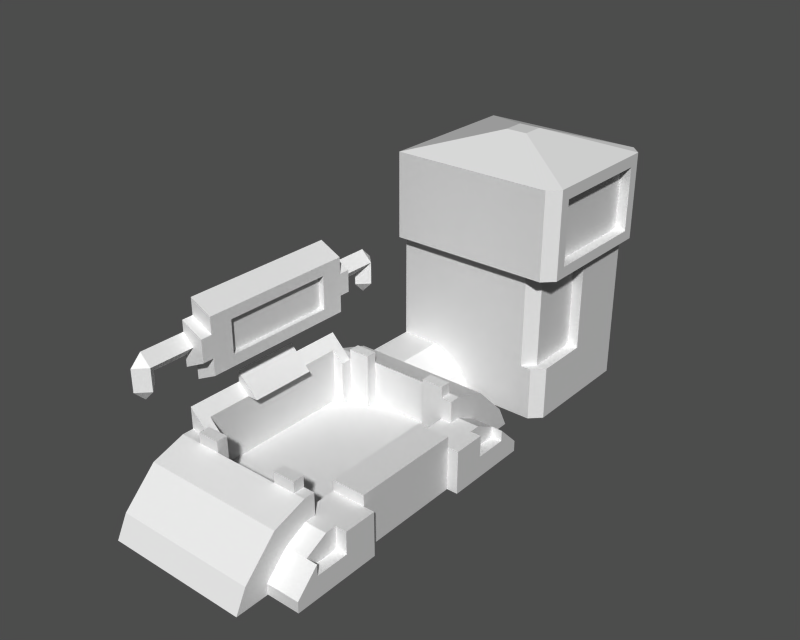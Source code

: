 # Source: untitled.blend  (saved by Blender 2.49.2; exported with 4.5.12 LTS)
import bpy
from mathutils import Matrix  # noqa: F401  (used for matrix-valued properties, if any)

bpy.ops.wm.read_factory_settings(use_empty=True)
scene = bpy.context.scene
scene.name = ''

# ---- collections
col_collection_1 = bpy.data.collections.new('Collection 1'); scene.collection.children.link(col_collection_1)

# ---- materials (node trees are filled in below, after node groups)
mat_id50 = bpy.data.materials.new('ID50')
mat_id50.alpha_threshold = 0.0
mat_id50.roughness = 0.5
mat_id50.specular_intensity = 0.0
mat_id50.line_color = (0.0, 0.0, 0.0, 1.0)
mat_id810 = bpy.data.materials.new('ID810')
mat_id810.alpha_threshold = 0.0
mat_id810.diffuse_color = (0.0, 0.0, 0.0, 1.0)
mat_id810.roughness = 0.5
mat_id810.specular_intensity = 0.0
mat_id810.line_color = (0.0, 0.0, 0.0, 1.0)
mat_id694 = bpy.data.materials.new('ID694')
mat_id694.alpha_threshold = 0.0
mat_id694.roughness = 0.5
mat_id694.specular_intensity = 0.0
mat_id694.line_color = (0.0, 0.0, 0.0, 1.0)
mat_id781 = bpy.data.materials.new('ID781')
mat_id781.alpha_threshold = 0.0
mat_id781.roughness = 0.5
mat_id781.specular_intensity = 0.0
mat_id781.line_color = (0.0, 0.0, 0.0, 1.0)
mat_id37 = bpy.data.materials.new('ID37')
mat_id37.alpha_threshold = 0.0
mat_id37.roughness = 0.5
mat_id37.specular_intensity = 0.0
mat_id37.line_color = (0.0, 0.0, 0.0, 1.0)
mat_id63 = bpy.data.materials.new('ID63')
mat_id63.alpha_threshold = 0.0
mat_id63.roughness = 0.5
mat_id63.specular_intensity = 0.0
mat_id63.line_color = (0.0, 0.0, 0.0, 1.0)
mat_id16 = bpy.data.materials.new('ID16')
mat_id16.alpha_threshold = 0.0
mat_id16.roughness = 0.5
mat_id16.specular_intensity = 0.0
mat_id16.line_color = (0.0, 0.0, 0.0, 1.0)
mat_id715 = bpy.data.materials.new('ID715')
mat_id715.alpha_threshold = 0.0
mat_id715.roughness = 0.5
mat_id715.specular_intensity = 0.0
mat_id715.line_color = (0.0, 0.0, 0.0, 1.0)
mat_id724 = bpy.data.materials.new('ID724')
mat_id724.alpha_threshold = 0.0
mat_id724.roughness = 0.5
mat_id724.specular_intensity = 0.0
mat_id724.line_color = (0.0, 0.0, 0.0, 1.0)
mat_id609 = bpy.data.materials.new('ID609')
mat_id609.alpha_threshold = 0.0
mat_id609.roughness = 0.5
mat_id609.specular_intensity = 0.0
mat_id609.line_color = (0.0, 0.0, 0.0, 1.0)
mat_id583 = bpy.data.materials.new('ID583')
mat_id583.alpha_threshold = 0.0
mat_id583.roughness = 0.5
mat_id583.specular_intensity = 0.0
mat_id583.line_color = (0.0, 0.0, 0.0, 1.0)
mat_id596 = bpy.data.materials.new('ID596')
mat_id596.alpha_threshold = 0.0
mat_id596.roughness = 0.5
mat_id596.specular_intensity = 0.0
mat_id596.line_color = (0.0, 0.0, 0.0, 1.0)
mat_id570 = bpy.data.materials.new('ID570')
mat_id570.alpha_threshold = 0.0
mat_id570.roughness = 0.5
mat_id570.specular_intensity = 0.0
mat_id570.line_color = (0.0, 0.0, 0.0, 1.0)
mat_id488 = bpy.data.materials.new('ID488')
mat_id488.alpha_threshold = 0.0
mat_id488.roughness = 0.5
mat_id488.specular_intensity = 0.0
mat_id488.line_color = (0.0, 0.0, 0.0, 1.0)
mat_id497 = bpy.data.materials.new('ID497')
mat_id497.alpha_threshold = 0.0
mat_id497.roughness = 0.5
mat_id497.specular_intensity = 0.0
mat_id497.line_color = (0.0, 0.0, 0.0, 1.0)

# ---- material node trees

# ---- meshes
me_id328_038 = bpy.data.meshes.new('ID328.038')
me_id328_038.from_pydata([(1.5, 11.0, 12.0), (2.0, 11.0, 12.0)], [(0, 1)], [])
me_id328_038.materials.append(mat_id50)
me_id328_038.materials.append(mat_id810)
me_id328_038.materials.append(mat_id694)
me_id328_038.materials.append(mat_id781)
me_id328_038.materials.append(mat_id37)
me_id328_038.materials.append(mat_id63)
me_id328_038.materials.append(mat_id16)
me_id328_038.materials.append(mat_id715)
me_id328_038.materials.append(mat_id724)
me_id328_038.materials.append(mat_id609)
me_id328_038.materials.append(mat_id583)
me_id328_038.materials.append(mat_id596)
me_id328_038.materials.append(mat_id570)
me_id328_038.materials.append(mat_id488)
me_id328_038.materials.append(mat_id497)
me_id328_038.use_remesh_preserve_volume = False
me_id328_038.use_remesh_preserve_attributes = False
me_id328_038.use_mirror_vertex_groups = False
me_id328_038.update()
me_id328_037 = bpy.data.meshes.new('ID328.037')
me_id328_037.from_pydata([(2.0, 21.0, 12.0), (1.5, 21.0, 12.0)], [(0, 1)], [])
me_id328_037.materials.append(mat_id50)
me_id328_037.materials.append(mat_id810)
me_id328_037.materials.append(mat_id694)
me_id328_037.materials.append(mat_id781)
me_id328_037.materials.append(mat_id37)
me_id328_037.materials.append(mat_id63)
me_id328_037.materials.append(mat_id16)
me_id328_037.materials.append(mat_id715)
me_id328_037.materials.append(mat_id724)
me_id328_037.materials.append(mat_id609)
me_id328_037.materials.append(mat_id583)
me_id328_037.materials.append(mat_id596)
me_id328_037.materials.append(mat_id570)
me_id328_037.materials.append(mat_id488)
me_id328_037.materials.append(mat_id497)
me_id328_037.use_remesh_preserve_volume = False
me_id328_037.use_remesh_preserve_attributes = False
me_id328_037.use_mirror_vertex_groups = False
me_id328_037.update()
me_id328_034 = bpy.data.meshes.new('ID328.034')
me_id328_034.from_pydata([(2.0, 23.0, 14.5), (2.0, 23.0, 16.0), (2.0, 21.0, 12.0), (2.0, 21.0, 15.0), (2.0, 11.0, 15.0), (2.0, 11.0, 12.0), (2.0, 23.0, 12.5), (2.0, 23.0, 11.0), (2.0, 9.0, 11.0), (2.0, 23.0, 11.0), (2.0, 9.0, 12.5), (2.0, 9.0, 11.0)], [(0, 1), (2, 3), (4, 5), (6, 7), (8, 9), (10, 11)], [])
me_id328_034.materials.append(mat_id50)
me_id328_034.materials.append(mat_id810)
me_id328_034.materials.append(mat_id694)
me_id328_034.materials.append(mat_id781)
me_id328_034.materials.append(mat_id37)
me_id328_034.materials.append(mat_id63)
me_id328_034.materials.append(mat_id16)
me_id328_034.materials.append(mat_id715)
me_id328_034.materials.append(mat_id724)
me_id328_034.materials.append(mat_id609)
me_id328_034.materials.append(mat_id583)
me_id328_034.materials.append(mat_id596)
me_id328_034.materials.append(mat_id570)
me_id328_034.materials.append(mat_id488)
me_id328_034.materials.append(mat_id497)
me_id328_034.use_remesh_preserve_volume = False
me_id328_034.use_remesh_preserve_attributes = False
me_id328_034.use_mirror_vertex_groups = False
me_id328_034.update()
me_id328_033 = bpy.data.meshes.new('ID328.033')
me_id328_033.from_pydata([(2.0, 21.0, 12.0), (1.5, 11.0, 12.0), (1.5, 21.0, 12.0), (2.0, 11.0, 12.0), (2.0, 23.0, 16.0), (0.0, 9.0, 17.0), (0.0, 23.0, 17.0), (2.0, 9.0, 16.0)], [], [(3, 0, 2), (1, 3, 2), (7, 4, 6), (5, 7, 6)])
_uv = me_id328_033.uv_layers.new(name='UVTex')
_uv.uv.foreach_set('vector', [0.1667, 0.9167, 0.1667, 1.75, 0.125, 1.75, 0.125, 0.9167, 0.1667, 0.9167, 0.125, 1.75, 0.75, 0.4472, 1.917, 0.4472, 1.917, 0.6336, 0.75, 0.6336, 0.75, 0.4472, 1.917, 0.6336])
me_id328_033.materials.append(mat_id50)
me_id328_033.materials.append(mat_id810)
me_id328_033.materials.append(mat_id694)
me_id328_033.materials.append(mat_id781)
me_id328_033.materials.append(mat_id37)
me_id328_033.materials.append(mat_id63)
me_id328_033.materials.append(mat_id16)
me_id328_033.materials.append(mat_id715)
me_id328_033.materials.append(mat_id724)
me_id328_033.materials.append(mat_id609)
me_id328_033.materials.append(mat_id583)
me_id328_033.materials.append(mat_id596)
me_id328_033.materials.append(mat_id570)
me_id328_033.materials.append(mat_id488)
me_id328_033.materials.append(mat_id497)
me_id328_033.use_remesh_preserve_volume = False
me_id328_033.use_remesh_preserve_attributes = False
me_id328_033.use_mirror_vertex_groups = False
me_id328_033.update()
me_id328_032 = bpy.data.meshes.new('ID328.032')
me_id328_032.from_pydata([(1.5, 21.0, 14.5), (1.5, 11.0, 12.0), (1.5, 11.0, 14.5), (1.5, 21.0, 12.0)], [], [(3, 0, 2), (1, 3, 2)])
_uv = me_id328_032.uv_layers.new(name='UVTex')
_uv.uv.foreach_set('vector', [1.0, 4.0, 1.0, 5.0, 2.608e-08, 5.0, 0.0, 4.0, 1.0, 4.0, 2.608e-08, 5.0])
me_id328_032.materials.append(mat_id50)
me_id328_032.materials.append(mat_id810)
me_id328_032.materials.append(mat_id694)
me_id328_032.materials.append(mat_id781)
me_id328_032.materials.append(mat_id37)
me_id328_032.materials.append(mat_id63)
me_id328_032.materials.append(mat_id16)
me_id328_032.materials.append(mat_id715)
me_id328_032.materials.append(mat_id724)
me_id328_032.materials.append(mat_id609)
me_id328_032.materials.append(mat_id583)
me_id328_032.materials.append(mat_id596)
me_id328_032.materials.append(mat_id570)
me_id328_032.materials.append(mat_id488)
me_id328_032.materials.append(mat_id497)
me_id328_032.use_remesh_preserve_volume = False
me_id328_032.use_remesh_preserve_attributes = False
me_id328_032.use_mirror_vertex_groups = False
me_id328_032.update()
me_id328_031 = bpy.data.meshes.new('ID328.031')
me_id328_031.from_pydata([(3.586, 34.0, 5.0), (13.0, 34.0, 5.0), (0.0, 34.0, 5.0), (0.0, 34.0, 4.0), (3.5, 34.0, 4.0), (5.5, 34.0, 3.0), (6.5, 34.0, 2.0), (14.0, 34.0, 0.0), (7.5, 34.0, 0.0), (14.0, 34.0, 5.0), (10.41, 47.0, 5.0), (14.0, 47.0, 5.0), (0.0, 47.0, 0.0), (14.0, 47.0, 0.0), (0.0, 47.0, 5.0), (15.0, 35.0, 5.0), (14.0, 34.0, 0.0), (14.0, 34.0, 5.0), (15.0, 35.0, 0.0), (14.0, 47.0, 5.0), (15.0, 46.0, 0.0), (15.0, 46.0, 5.0), (14.0, 47.0, 0.0), (15.0, 46.0, 5.0), (15.0, 45.0, 5.0), (15.0, 41.0, 5.0), (15.0, 40.0, 5.0), (15.0, 35.0, 0.0), (15.0, 35.0, 5.0), (15.0, 46.0, 0.0)], [], [(0, 2, 1), (1, 2, 9), (2, 3, 9), (3, 4, 9), (4, 5, 9), (5, 6, 9), (6, 8, 9), (7, 9, 8), (10, 11, 14), (11, 13, 14), (12, 14, 13), (15, 17, 18), (16, 18, 17), (19, 21, 22), (20, 22, 21), (24, 29, 23), (25, 29, 24), (26, 29, 25), (28, 29, 26), (27, 29, 28)])
_uv = me_id328_031.uv_layers.new(name='UVTex')
_uv.uv.foreach_set('vector', [4.0, 0.9998, 3.283, 0.9998, 5.882, 0.9998, 5.882, 0.9998, 3.283, 0.9998, 6.082, 0.9998, 3.283, 0.9998, 3.283, 0.7998, 6.082, 0.9998, 3.283, 0.7998, 3.983, 0.7998, 6.082, 0.9998, 3.983, 0.7998, 4.383, 0.5999, 6.082, 0.9998, 4.383, 0.5999, 4.582, 0.3999, 6.082, 0.9998, 4.582, 0.3999, 4.782, 4.422e-16, 6.082, 0.9998, 6.082, 4.422e-16, 6.082, 0.9998, 4.782, 4.422e-16, 4.0, 0.9998, 3.283, 0.9998, 6.082, 0.9998, 3.283, 0.9998, 3.283, 2.746e-15, 6.082, 0.9998, 6.082, 2.746e-15, 6.082, 0.9998, 3.283, 2.746e-15, 3.283, 0.9998, 3.0, 0.9998, 3.283, -1.11e-17, 3.0, -1.11e-17, 3.283, -1.11e-17, 3.0, 0.9998, 3.283, 0.9998, 3.0, 0.9998, 3.283, -1.11e-17, 3.0, -1.11e-17, 3.283, -1.11e-17, 3.0, 0.9998, 5.0, 0.9998, 5.2, 0.0, 5.2, 0.9998, 4.2, 0.9998, 5.2, 0.0, 5.0, 0.9998, 4.0, 0.9998, 5.2, 0.0, 4.2, 0.9998, 3.0, 0.9998, 5.2, 0.0, 4.0, 0.9998, 3.0, 0.0, 5.2, 0.0, 3.0, 0.9998])
me_id328_031.materials.append(mat_id50)
me_id328_031.materials.append(mat_id810)
me_id328_031.materials.append(mat_id694)
me_id328_031.materials.append(mat_id781)
me_id328_031.materials.append(mat_id37)
me_id328_031.materials.append(mat_id63)
me_id328_031.materials.append(mat_id16)
me_id328_031.materials.append(mat_id715)
me_id328_031.materials.append(mat_id724)
me_id328_031.materials.append(mat_id609)
me_id328_031.materials.append(mat_id583)
me_id328_031.materials.append(mat_id596)
me_id328_031.materials.append(mat_id570)
me_id328_031.materials.append(mat_id488)
me_id328_031.materials.append(mat_id497)
me_id328_031.use_remesh_preserve_volume = False
me_id328_031.use_remesh_preserve_attributes = False
me_id328_031.use_mirror_vertex_groups = False
me_id328_031.update()
me_id328_030 = bpy.data.meshes.new('ID328.030')
me_id328_030.from_pydata([(15.0, 21.0, 4.0), (15.0, 21.0, 5.0), (15.0, 17.0, 5.0), (15.0, 16.0, 5.0), (15.0, 15.0, 5.0), (15.0, 11.0, 5.0), (15.0, 11.0, 0.0), (15.0, 11.0, 4.0), (15.0, 21.0, 0.0)], [], [(8, 0, 1), (2, 8, 1), (3, 8, 2), (4, 8, 3), (5, 8, 4), (7, 8, 5), (6, 8, 7)])
_uv = me_id328_030.uv_layers.new(name='UVTex')
_uv.uv.foreach_set('vector', [2.0, -1.0, 2.0, -0.2, 2.0, 0.0, 1.6, 0.0, 2.0, -1.0, 2.0, 0.0, 1.5, 0.0, 2.0, -1.0, 1.6, 0.0, 1.4, 0.0, 2.0, -1.0, 1.5, 0.0, 1.0, 0.0, 2.0, -1.0, 1.4, 0.0, 1.0, -0.2, 2.0, -1.0, 1.0, 0.0, 1.0, -1.0, 2.0, -1.0, 1.0, -0.2])
me_id328_030.materials.append(mat_id50)
me_id328_030.materials.append(mat_id810)
me_id328_030.materials.append(mat_id694)
me_id328_030.materials.append(mat_id781)
me_id328_030.materials.append(mat_id37)
me_id328_030.materials.append(mat_id63)
me_id328_030.materials.append(mat_id16)
me_id328_030.materials.append(mat_id715)
me_id328_030.materials.append(mat_id724)
me_id328_030.materials.append(mat_id609)
me_id328_030.materials.append(mat_id583)
me_id328_030.materials.append(mat_id596)
me_id328_030.materials.append(mat_id570)
me_id328_030.materials.append(mat_id488)
me_id328_030.materials.append(mat_id497)
me_id328_030.use_remesh_preserve_volume = False
me_id328_030.use_remesh_preserve_attributes = False
me_id328_030.use_mirror_vertex_groups = False
me_id328_030.update()
me_id328_029 = bpy.data.meshes.new('ID328.029')
me_id328_029.from_pydata([(16.0, 9.0, 4.0), (16.0, 11.0, 4.0), (16.0, 8.0, 4.0), (15.0, 8.0, 4.0), (15.0, 11.0, 4.0), (12.0, 8.0, 4.0), (12.0, 11.0, 4.0), (13.0, 7.0, 4.0), (13.0, 8.0, 4.0), (15.0, 7.0, 4.0), (15.0, 7.0, 4.0), (13.0, 5.0, 3.0), (13.0, 7.0, 4.0), (15.0, 5.0, 3.0), (15.0, 5.0, 3.0), (13.0, 5.0, 3.0), (16.0, 3.0, 1.0), (13.0, 3.0, 1.0), (16.0, 5.0, 3.0), (16.0, 5.0, 2.0), (16.0, 5.0, 1.0), (16.0, 5.0, 3.0), (16.0, 4.0, 1.0), (16.0, 3.0, 0.0), (16.0, 3.0, 1.0), (16.0, 4.0, 0.0), (13.0, 3.0, 1.0), (16.0, 3.0, 0.0), (13.0, 3.0, 0.0), (16.0, 3.0, 1.0), (14.0, 40.0, 14.0), (14.0, 35.0, 5.0), (14.0, 35.0, 14.0), (14.0, 40.0, 5.0), (13.0, 7.0, 6.0), (12.0, 7.0, 6.0), (10.0, 7.0, 6.0), (4.0, 7.0, 6.0), (2.0, 7.0, 6.0), (0.0, 4.0, 5.0), (0.0, 7.0, 6.0), (13.0, 4.0, 5.0), (4.0, 8.0, 7.0), (2.0, 7.0, 7.0), (2.0, 8.0, 7.0), (4.0, 7.0, 7.0), (12.0, 8.0, 7.0), (10.0, 7.0, 7.0), (10.0, 8.0, 7.0), (12.0, 7.0, 7.0), (15.0, 25.0, 4.0), (13.0, 25.0, 4.0), (13.0, 24.0, 4.0), (12.0, 21.0, 4.0), (12.0, 24.0, 4.0), (16.0, 23.0, 4.0), (16.0, 24.0, 4.0), (15.0, 21.0, 4.0), (15.0, 24.0, 4.0), (16.0, 21.0, 4.0), (15.0, 27.0, 3.0), (13.0, 25.0, 4.0), (13.0, 27.0, 3.0), (15.0, 25.0, 4.0), (16.0, 27.0, 3.0), (16.0, 29.0, 1.0), (16.0, 28.0, 0.0), (16.0, 29.0, 0.0), (16.0, 27.0, 1.0), (16.0, 27.0, 2.0), (16.0, 28.0, 1.0), (15.0, 27.0, 3.0), (16.0, 27.0, 3.0), (13.0, 29.0, 1.0), (16.0, 29.0, 1.0), (13.0, 27.0, 3.0), (16.0, 29.0, 1.0), (13.0, 29.0, 0.0), (16.0, 29.0, 0.0), (13.0, 29.0, 1.0), (12.0, 25.0, 7.0), (10.0, 24.0, 7.0), (10.0, 25.0, 7.0), (12.0, 24.0, 7.0), (4.0, 25.0, 7.0), (2.0, 24.0, 7.0), (2.0, 25.0, 7.0), (4.0, 24.0, 7.0), (13.0, 25.0, 6.0), (12.0, 25.0, 6.0), (10.0, 25.0, 6.0), (4.0, 25.0, 6.0), (13.0, 28.0, 5.0), (1.421e-14, 25.0, 6.0), (1.421e-14, 28.0, 5.0), (2.0, 25.0, 6.0), (15.0, 21.0, 4.0), (15.0, 21.0, 5.0), (15.0, 17.0, 5.0), (15.0, 15.0, 5.0), (15.0, 11.0, 5.0), (15.0, 11.0, 4.0), (15.0, 15.0, 5.0), (12.0, 11.0, 5.0), (12.0, 15.0, 5.0), (15.0, 11.0, 5.0), (2.0, 23.0, 14.5), (2.0, 9.0, 13.5), (2.0, 9.0, 14.5), (2.0, 8.0, 12.5), (2.0, 8.0, 14.5), (2.0, 9.0, 12.5), (2.0, 9.0, 14.5), (2.0, 23.0, 12.5), (2.0, 9.0, 12.5), (0.0, 4.0, 10.5), (1.0, 4.0, 11.5), (0.0, 5.0, 11.5), (0.0, 4.0, 10.5), (0.0, 3.0, 11.5), (1.0, 4.0, 11.5), (2.0, 24.0, 14.5), (2.0, 23.0, 14.5), (2.0, 23.0, 12.5), (2.0, 23.0, 13.5), (2.0, 24.0, 12.5), (0.0, 29.0, 11.5), (0.0, 28.0, 10.5), (1.0, 28.0, 11.5), (0.0, 28.0, 10.5), (0.0, 27.0, 11.5), (1.0, 28.0, 11.5), (15.0, 21.0, 5.0), (12.0, 17.0, 5.0), (12.0, 21.0, 5.0), (15.0, 17.0, 5.0)], [(96, 97), (97, 98), (99, 100), (100, 101)], [(0, 1, 2), (1, 4, 2), (2, 4, 3), (9, 3, 8), (3, 4, 8), (4, 6, 8), (5, 8, 6), (7, 9, 8), (10, 12, 13), (11, 13, 12), (14, 15, 18), (15, 17, 18), (16, 18, 17), (19, 21, 20), (20, 21, 22), (21, 24, 22), (22, 24, 25), (23, 25, 24), (28, 29, 26), (27, 29, 28), (32, 33, 30), (31, 33, 32), (35, 41, 34), (36, 41, 35), (37, 41, 36), (38, 41, 37), (40, 41, 38), (39, 41, 40), (44, 45, 42), (43, 45, 44), (48, 49, 46), (47, 49, 48), (58, 50, 57), (50, 51, 57), (51, 52, 57), (52, 54, 57), (53, 57, 54), (55, 56, 59), (56, 58, 59), (57, 59, 58), (60, 62, 63), (61, 63, 62), (67, 65, 70), (70, 65, 69), (64, 69, 65), (66, 67, 70), (68, 70, 69), (71, 72, 75), (72, 74, 75), (73, 75, 74), (78, 79, 76), (77, 79, 78), (82, 83, 80), (81, 83, 82), (86, 87, 84), (85, 87, 86), (88, 92, 89), (89, 92, 90), (90, 92, 91), (92, 95, 91), (94, 95, 92), (93, 95, 94), (104, 105, 102), (103, 105, 104), (108, 111, 107), (110, 111, 108), (109, 111, 110), (115, 117, 116), (118, 120, 119), (122, 125, 121), (124, 125, 122), (123, 125, 124), (126, 128, 127), (129, 131, 130), (134, 135, 132), (133, 135, 134)])
_uv = me_id328_029.uv_layers.new(name='UVTex')
_uv.uv.foreach_set('vector', [1.333, 0.75, 1.333, 0.9167, 1.333, 0.6667, 1.333, 0.9167, 1.25, 0.9167, 1.333, 0.6667, 1.333, 0.6667, 1.25, 0.9167, 1.25, 0.6667, 1.25, 0.5833, 1.25, 0.6667, 1.083, 0.6667, 1.25, 0.6667, 1.25, 0.9167, 1.083, 0.6667, 1.25, 0.9167, 1.0, 0.9167, 1.083, 0.6667, 1.0, 0.6667, 1.083, 0.6667, 1.0, 0.9167, 1.083, 0.5833, 1.25, 0.5833, 1.083, 0.6667, 1.25, 0.6708, 1.083, 0.6708, 1.25, 0.4845, 1.083, 0.4845, 1.25, 0.4845, 1.083, 0.6708, 1.25, 0.4714, 1.083, 0.4714, 1.333, 0.4714, 1.083, 0.4714, 1.083, 0.2357, 1.333, 0.4714, 1.333, 0.2357, 1.333, 0.4714, 1.083, 0.2357, 0.4167, 0.1667, 0.4167, 0.25, 0.4167, 0.08333, 0.4167, 0.08333, 0.4167, 0.25, 0.3333, 0.08333, 0.4167, 0.25, 0.25, 0.08333, 0.3333, 0.08333, 0.3333, 0.08333, 0.25, 0.08333, 0.3333, 0.0, 0.25, 0.0, 0.3333, 0.0, 0.25, 0.08333, 1.083, 0.0, 1.333, 0.08333, 1.083, 0.08333, 1.333, 0.0, 1.333, 0.08333, 1.083, 0.0, 2.917, 1.167, 3.333, 0.4167, 3.333, 1.167, 2.917, 0.4167, 3.333, 0.4167, 2.917, 1.167, 1.0, 0.7115, 1.083, 0.448, 1.083, 0.7115, 0.8333, 0.7115, 1.083, 0.448, 1.0, 0.7115, 0.3333, 0.7115, 1.083, 0.448, 0.8333, 0.7115, 0.1667, 0.7115, 1.083, 0.448, 0.3333, 0.7115, 5.336e-18, 0.7115, 1.083, 0.448, 0.1667, 0.7115, 3.049e-18, 0.448, 1.083, 0.448, 5.336e-18, 0.7115, 0.1667, 0.6667, 0.3333, 0.5833, 0.3333, 0.6667, 0.1667, 0.5833, 0.3333, 0.5833, 0.1667, 0.6667, 0.8333, 0.6667, 1.0, 0.5833, 1.0, 0.6667, 0.8333, 0.5833, 1.0, 0.5833, 0.8333, 0.6667, 1.25, 2.0, 1.25, 2.083, 1.25, 1.75, 1.25, 2.083, 1.083, 2.083, 1.25, 1.75, 1.083, 2.083, 1.083, 2.0, 1.25, 1.75, 1.083, 2.0, 1.0, 2.0, 1.25, 1.75, 1.0, 1.75, 1.25, 1.75, 1.0, 2.0, 1.333, 1.917, 1.333, 2.0, 1.333, 1.75, 1.333, 2.0, 1.25, 2.0, 1.333, 1.75, 1.25, 1.75, 1.333, 1.75, 1.25, 2.0, -1.25, -1.901, -1.083, -1.901, -1.25, -1.714, -1.083, -1.714, -1.25, -1.714, -1.083, -1.901, 0.25, 0.0, 0.25, 0.08333, 0.3333, 0.08333, 0.3333, 0.08333, 0.25, 0.08333, 0.4167, 0.1667, 0.4167, 0.25, 0.4167, 0.1667, 0.25, 0.08333, 0.3333, 0.0, 0.25, 0.0, 0.3333, 0.08333, 0.4167, 0.08333, 0.3333, 0.08333, 0.4167, 0.1667, -1.25, -1.414, -1.333, -1.414, -1.083, -1.414, -1.333, -1.414, -1.333, -1.65, -1.083, -1.414, -1.083, -1.65, -1.083, -1.414, -1.333, -1.65, -1.333, 0.0, -1.083, 0.08333, -1.333, 0.08333, -1.083, 0.0, -1.083, 0.08333, -1.333, 0.0, 0.8333, 2.083, 1.0, 2.0, 1.0, 2.083, 0.8333, 2.0, 1.0, 2.0, 0.8333, 2.083, 0.1667, 2.083, 0.3333, 2.0, 0.3333, 2.083, 0.1667, 2.0, 0.3333, 2.0, 0.1667, 2.083, -1.083, -1.818, -1.083, -2.082, -1.0, -1.818, -1.0, -1.818, -1.083, -2.082, -0.8333, -1.818, -0.8333, -1.818, -1.083, -2.082, -0.3333, -1.818, -1.083, -2.082, -0.1667, -1.818, -0.3333, -1.818, -1.202e-15, -2.082, -0.1667, -1.818, -1.083, -2.082, -1.2e-15, -1.818, -0.1667, -1.818, -1.202e-15, -2.082, 1.0, 1.25, 1.25, 0.9167, 1.25, 1.25, 1.0, 0.9167, 1.25, 0.9167, 1.0, 1.25, 0.75, 1.208, 0.75, 1.042, 0.75, 1.125, 0.6667, 1.208, 0.75, 1.042, 0.75, 1.208, 0.6667, 1.042, 0.75, 1.042, 0.6667, 1.208, 0.2357, 0.8505, 0.2946, 0.9526, 0.1768, 0.9526, 0.2357, 0.5784, 0.2946, 0.6804, 0.1768, 0.6804, 1.917, 1.208, 2.0, 1.042, 2.0, 1.208, 1.917, 1.125, 2.0, 1.042, 1.917, 1.208, 1.917, 1.042, 2.0, 1.042, 1.917, 1.125, 0.1768, 0.6804, 0.2946, 0.6804, 0.2357, 0.5784, 0.2357, 0.8505, 0.1768, 0.9526, 0.2946, 0.9526, 1.0, 1.75, 1.25, 1.417, 1.25, 1.75, 1.0, 1.417, 1.25, 1.417, 1.0, 1.75])
me_id328_029.materials.append(mat_id50)
me_id328_029.materials.append(mat_id810)
me_id328_029.materials.append(mat_id694)
me_id328_029.materials.append(mat_id781)
me_id328_029.materials.append(mat_id37)
me_id328_029.materials.append(mat_id63)
me_id328_029.materials.append(mat_id16)
me_id328_029.materials.append(mat_id715)
me_id328_029.materials.append(mat_id724)
me_id328_029.materials.append(mat_id609)
me_id328_029.materials.append(mat_id583)
me_id328_029.materials.append(mat_id596)
me_id328_029.materials.append(mat_id570)
me_id328_029.materials.append(mat_id488)
me_id328_029.materials.append(mat_id497)
me_id328_029.use_remesh_preserve_volume = False
me_id328_029.use_remesh_preserve_attributes = False
me_id328_029.use_mirror_vertex_groups = False
me_id328_029.update()
me_id328_028 = bpy.data.meshes.new('ID328.028')
me_id328_028.from_pydata([], [], [])
me_id328_028.materials.append(mat_id50)
me_id328_028.materials.append(mat_id810)
me_id328_028.materials.append(mat_id694)
me_id328_028.materials.append(mat_id781)
me_id328_028.materials.append(mat_id37)
me_id328_028.materials.append(mat_id63)
me_id328_028.materials.append(mat_id16)
me_id328_028.materials.append(mat_id715)
me_id328_028.materials.append(mat_id724)
me_id328_028.materials.append(mat_id609)
me_id328_028.materials.append(mat_id583)
me_id328_028.materials.append(mat_id596)
me_id328_028.materials.append(mat_id570)
me_id328_028.materials.append(mat_id488)
me_id328_028.materials.append(mat_id497)
me_id328_028.use_remesh_preserve_volume = False
me_id328_028.use_remesh_preserve_attributes = False
me_id328_028.use_mirror_vertex_groups = False
me_id328_028.update()
me_id328_027 = bpy.data.meshes.new('ID328.027')
me_id328_027.from_pydata([], [], [])
me_id328_027.materials.append(mat_id50)
me_id328_027.materials.append(mat_id810)
me_id328_027.materials.append(mat_id694)
me_id328_027.materials.append(mat_id781)
me_id328_027.materials.append(mat_id37)
me_id328_027.materials.append(mat_id63)
me_id328_027.materials.append(mat_id16)
me_id328_027.materials.append(mat_id715)
me_id328_027.materials.append(mat_id724)
me_id328_027.materials.append(mat_id609)
me_id328_027.materials.append(mat_id583)
me_id328_027.materials.append(mat_id596)
me_id328_027.materials.append(mat_id570)
me_id328_027.materials.append(mat_id488)
me_id328_027.materials.append(mat_id497)
me_id328_027.use_remesh_preserve_volume = False
me_id328_027.use_remesh_preserve_attributes = False
me_id328_027.use_mirror_vertex_groups = False
me_id328_027.update()
me_id328_026 = bpy.data.meshes.new('ID328.026')
me_id328_026.from_pydata([], [], [])
me_id328_026.materials.append(mat_id50)
me_id328_026.materials.append(mat_id810)
me_id328_026.materials.append(mat_id694)
me_id328_026.materials.append(mat_id781)
me_id328_026.materials.append(mat_id37)
me_id328_026.materials.append(mat_id63)
me_id328_026.materials.append(mat_id16)
me_id328_026.materials.append(mat_id715)
me_id328_026.materials.append(mat_id724)
me_id328_026.materials.append(mat_id609)
me_id328_026.materials.append(mat_id583)
me_id328_026.materials.append(mat_id596)
me_id328_026.materials.append(mat_id570)
me_id328_026.materials.append(mat_id488)
me_id328_026.materials.append(mat_id497)
me_id328_026.use_remesh_preserve_volume = False
me_id328_026.use_remesh_preserve_attributes = False
me_id328_026.use_mirror_vertex_groups = False
me_id328_026.update()
me_id328_025 = bpy.data.meshes.new('ID328.025')
me_id328_025.from_pydata([], [], [])
me_id328_025.materials.append(mat_id50)
me_id328_025.materials.append(mat_id810)
me_id328_025.materials.append(mat_id694)
me_id328_025.materials.append(mat_id781)
me_id328_025.materials.append(mat_id37)
me_id328_025.materials.append(mat_id63)
me_id328_025.materials.append(mat_id16)
me_id328_025.materials.append(mat_id715)
me_id328_025.materials.append(mat_id724)
me_id328_025.materials.append(mat_id609)
me_id328_025.materials.append(mat_id583)
me_id328_025.materials.append(mat_id596)
me_id328_025.materials.append(mat_id570)
me_id328_025.materials.append(mat_id488)
me_id328_025.materials.append(mat_id497)
me_id328_025.use_remesh_preserve_volume = False
me_id328_025.use_remesh_preserve_attributes = False
me_id328_025.use_mirror_vertex_groups = False
me_id328_025.update()
me_id328_024 = bpy.data.meshes.new('ID328.024')
me_id328_024.from_pydata([], [], [])
me_id328_024.materials.append(mat_id50)
me_id328_024.materials.append(mat_id810)
me_id328_024.materials.append(mat_id694)
me_id328_024.materials.append(mat_id781)
me_id328_024.materials.append(mat_id37)
me_id328_024.materials.append(mat_id63)
me_id328_024.materials.append(mat_id16)
me_id328_024.materials.append(mat_id715)
me_id328_024.materials.append(mat_id724)
me_id328_024.materials.append(mat_id609)
me_id328_024.materials.append(mat_id583)
me_id328_024.materials.append(mat_id596)
me_id328_024.materials.append(mat_id570)
me_id328_024.materials.append(mat_id488)
me_id328_024.materials.append(mat_id497)
me_id328_024.use_remesh_preserve_volume = False
me_id328_024.use_remesh_preserve_attributes = False
me_id328_024.use_mirror_vertex_groups = False
me_id328_024.update()
me_id328_023 = bpy.data.meshes.new('ID328.023')
me_id328_023.from_pydata([], [], [])
me_id328_023.materials.append(mat_id50)
me_id328_023.materials.append(mat_id810)
me_id328_023.materials.append(mat_id694)
me_id328_023.materials.append(mat_id781)
me_id328_023.materials.append(mat_id37)
me_id328_023.materials.append(mat_id63)
me_id328_023.materials.append(mat_id16)
me_id328_023.materials.append(mat_id715)
me_id328_023.materials.append(mat_id724)
me_id328_023.materials.append(mat_id609)
me_id328_023.materials.append(mat_id583)
me_id328_023.materials.append(mat_id596)
me_id328_023.materials.append(mat_id570)
me_id328_023.materials.append(mat_id488)
me_id328_023.materials.append(mat_id497)
me_id328_023.use_remesh_preserve_volume = False
me_id328_023.use_remesh_preserve_attributes = False
me_id328_023.use_mirror_vertex_groups = False
me_id328_023.update()
me_id328_022 = bpy.data.meshes.new('ID328.022')
me_id328_022.from_pydata([], [], [])
me_id328_022.materials.append(mat_id50)
me_id328_022.materials.append(mat_id810)
me_id328_022.materials.append(mat_id694)
me_id328_022.materials.append(mat_id781)
me_id328_022.materials.append(mat_id37)
me_id328_022.materials.append(mat_id63)
me_id328_022.materials.append(mat_id16)
me_id328_022.materials.append(mat_id715)
me_id328_022.materials.append(mat_id724)
me_id328_022.materials.append(mat_id609)
me_id328_022.materials.append(mat_id583)
me_id328_022.materials.append(mat_id596)
me_id328_022.materials.append(mat_id570)
me_id328_022.materials.append(mat_id488)
me_id328_022.materials.append(mat_id497)
me_id328_022.use_remesh_preserve_volume = False
me_id328_022.use_remesh_preserve_attributes = False
me_id328_022.use_mirror_vertex_groups = False
me_id328_022.update()
me_id328_021 = bpy.data.meshes.new('ID328.021')
me_id328_021.from_pydata([], [], [])
me_id328_021.materials.append(mat_id50)
me_id328_021.materials.append(mat_id810)
me_id328_021.materials.append(mat_id694)
me_id328_021.materials.append(mat_id781)
me_id328_021.materials.append(mat_id37)
me_id328_021.materials.append(mat_id63)
me_id328_021.materials.append(mat_id16)
me_id328_021.materials.append(mat_id715)
me_id328_021.materials.append(mat_id724)
me_id328_021.materials.append(mat_id609)
me_id328_021.materials.append(mat_id583)
me_id328_021.materials.append(mat_id596)
me_id328_021.materials.append(mat_id570)
me_id328_021.materials.append(mat_id488)
me_id328_021.materials.append(mat_id497)
me_id328_021.use_remesh_preserve_volume = False
me_id328_021.use_remesh_preserve_attributes = False
me_id328_021.use_mirror_vertex_groups = False
me_id328_021.update()
me_id328_020 = bpy.data.meshes.new('ID328.020')
me_id328_020.from_pydata([], [], [])
me_id328_020.materials.append(mat_id50)
me_id328_020.materials.append(mat_id810)
me_id328_020.materials.append(mat_id694)
me_id328_020.materials.append(mat_id781)
me_id328_020.materials.append(mat_id37)
me_id328_020.materials.append(mat_id63)
me_id328_020.materials.append(mat_id16)
me_id328_020.materials.append(mat_id715)
me_id328_020.materials.append(mat_id724)
me_id328_020.materials.append(mat_id609)
me_id328_020.materials.append(mat_id583)
me_id328_020.materials.append(mat_id596)
me_id328_020.materials.append(mat_id570)
me_id328_020.materials.append(mat_id488)
me_id328_020.materials.append(mat_id497)
me_id328_020.use_remesh_preserve_volume = False
me_id328_020.use_remesh_preserve_attributes = False
me_id328_020.use_mirror_vertex_groups = False
me_id328_020.update()
me_id328_019 = bpy.data.meshes.new('ID328.019')
me_id328_019.from_pydata([], [], [])
me_id328_019.materials.append(mat_id50)
me_id328_019.materials.append(mat_id810)
me_id328_019.materials.append(mat_id694)
me_id328_019.materials.append(mat_id781)
me_id328_019.materials.append(mat_id37)
me_id328_019.materials.append(mat_id63)
me_id328_019.materials.append(mat_id16)
me_id328_019.materials.append(mat_id715)
me_id328_019.materials.append(mat_id724)
me_id328_019.materials.append(mat_id609)
me_id328_019.materials.append(mat_id583)
me_id328_019.materials.append(mat_id596)
me_id328_019.materials.append(mat_id570)
me_id328_019.materials.append(mat_id488)
me_id328_019.materials.append(mat_id497)
me_id328_019.use_remesh_preserve_volume = False
me_id328_019.use_remesh_preserve_attributes = False
me_id328_019.use_mirror_vertex_groups = False
me_id328_019.update()
me_id328_018 = bpy.data.meshes.new('ID328.018')
me_id328_018.from_pydata([], [], [])
me_id328_018.materials.append(mat_id50)
me_id328_018.materials.append(mat_id810)
me_id328_018.materials.append(mat_id694)
me_id328_018.materials.append(mat_id781)
me_id328_018.materials.append(mat_id37)
me_id328_018.materials.append(mat_id63)
me_id328_018.materials.append(mat_id16)
me_id328_018.materials.append(mat_id715)
me_id328_018.materials.append(mat_id724)
me_id328_018.materials.append(mat_id609)
me_id328_018.materials.append(mat_id583)
me_id328_018.materials.append(mat_id596)
me_id328_018.materials.append(mat_id570)
me_id328_018.materials.append(mat_id488)
me_id328_018.materials.append(mat_id497)
me_id328_018.use_remesh_preserve_volume = False
me_id328_018.use_remesh_preserve_attributes = False
me_id328_018.use_mirror_vertex_groups = False
me_id328_018.update()
me_id328_017 = bpy.data.meshes.new('ID328.017')
me_id328_017.from_pydata([], [], [])
me_id328_017.materials.append(mat_id50)
me_id328_017.materials.append(mat_id810)
me_id328_017.materials.append(mat_id694)
me_id328_017.materials.append(mat_id781)
me_id328_017.materials.append(mat_id37)
me_id328_017.materials.append(mat_id63)
me_id328_017.materials.append(mat_id16)
me_id328_017.materials.append(mat_id715)
me_id328_017.materials.append(mat_id724)
me_id328_017.materials.append(mat_id609)
me_id328_017.materials.append(mat_id583)
me_id328_017.materials.append(mat_id596)
me_id328_017.materials.append(mat_id570)
me_id328_017.materials.append(mat_id488)
me_id328_017.materials.append(mat_id497)
me_id328_017.use_remesh_preserve_volume = False
me_id328_017.use_remesh_preserve_attributes = False
me_id328_017.use_mirror_vertex_groups = False
me_id328_017.update()
me_id328_016 = bpy.data.meshes.new('ID328.016')
me_id328_016.from_pydata([], [], [])
me_id328_016.materials.append(mat_id50)
me_id328_016.materials.append(mat_id810)
me_id328_016.materials.append(mat_id694)
me_id328_016.materials.append(mat_id781)
me_id328_016.materials.append(mat_id37)
me_id328_016.materials.append(mat_id63)
me_id328_016.materials.append(mat_id16)
me_id328_016.materials.append(mat_id715)
me_id328_016.materials.append(mat_id724)
me_id328_016.materials.append(mat_id609)
me_id328_016.materials.append(mat_id583)
me_id328_016.materials.append(mat_id596)
me_id328_016.materials.append(mat_id570)
me_id328_016.materials.append(mat_id488)
me_id328_016.materials.append(mat_id497)
me_id328_016.use_remesh_preserve_volume = False
me_id328_016.use_remesh_preserve_attributes = False
me_id328_016.use_mirror_vertex_groups = False
me_id328_016.update()
me_id328_015 = bpy.data.meshes.new('ID328.015')
me_id328_015.from_pydata([], [], [])
me_id328_015.materials.append(mat_id50)
me_id328_015.materials.append(mat_id810)
me_id328_015.materials.append(mat_id694)
me_id328_015.materials.append(mat_id781)
me_id328_015.materials.append(mat_id37)
me_id328_015.materials.append(mat_id63)
me_id328_015.materials.append(mat_id16)
me_id328_015.materials.append(mat_id715)
me_id328_015.materials.append(mat_id724)
me_id328_015.materials.append(mat_id609)
me_id328_015.materials.append(mat_id583)
me_id328_015.materials.append(mat_id596)
me_id328_015.materials.append(mat_id570)
me_id328_015.materials.append(mat_id488)
me_id328_015.materials.append(mat_id497)
me_id328_015.use_remesh_preserve_volume = False
me_id328_015.use_remesh_preserve_attributes = False
me_id328_015.use_mirror_vertex_groups = False
me_id328_015.update()
me_id328_014 = bpy.data.meshes.new('ID328.014')
me_id328_014.from_pydata([(1.0, 4.0, 13.5), (0.0, 3.0, 11.5), (0.0, 3.0, 13.5), (1.0, 4.0, 11.5), (0.0, 5.0, 12.5), (1.0, 4.0, 11.5), (1.0, 4.0, 13.5), (0.0, 5.0, 11.5)], [], [(0, 2, 3), (1, 3, 2), (4, 6, 7), (5, 7, 6)])
me_id328_014.polygons.foreach_set('material_index', [14, 14, 14, 14])
_uv = me_id328_014.uv_layers.new(name='UVTex')
_uv.uv.foreach_set('vector', [1.0, 1.0, 6.661e-16, 1.0, 1.0, 0.0, 6.661e-16, 0.0, 1.0, 0.0, 6.661e-16, 1.0, 1.0, 0.5, 0.0, 1.0, 1.0, 0.0, 0.0, 0.0, 1.0, 0.0, 0.0, 1.0])
me_id328_014.materials.append(mat_id50)
me_id328_014.materials.append(mat_id810)
me_id328_014.materials.append(mat_id694)
me_id328_014.materials.append(mat_id781)
me_id328_014.materials.append(mat_id37)
me_id328_014.materials.append(mat_id63)
me_id328_014.materials.append(mat_id16)
me_id328_014.materials.append(mat_id715)
me_id328_014.materials.append(mat_id724)
me_id328_014.materials.append(mat_id609)
me_id328_014.materials.append(mat_id583)
me_id328_014.materials.append(mat_id596)
me_id328_014.materials.append(mat_id570)
me_id328_014.materials.append(mat_id488)
me_id328_014.materials.append(mat_id497)
me_id328_014.use_remesh_preserve_volume = False
me_id328_014.use_remesh_preserve_attributes = False
me_id328_014.use_mirror_vertex_groups = False
me_id328_014.update()
me_id328_013 = bpy.data.meshes.new('ID328.013')
me_id328_013.from_pydata([(0.0, 8.0, 12.5), (1.0, 4.0, 13.5), (1.0, 8.0, 13.5), (0.0, 5.0, 12.5), (0.0, 8.0, 14.5), (1.0, 4.0, 13.5), (0.0, 4.0, 14.5), (1.0, 8.0, 13.5)], [], [(0, 2, 3), (1, 3, 2), (6, 7, 4), (5, 7, 6)])
me_id328_013.polygons.foreach_set('material_index', [13, 13, 13, 13])
_uv = me_id328_013.uv_layers.new(name='UVTex')
_uv.uv.foreach_set('vector', [1.0, 0.0, 1.0, 1.0, 0.25, 0.0, 0.0, 1.0, 0.25, 0.0, 1.0, 1.0, 0.0, 1.0, 1.0, 0.0, 1.0, 1.0, 0.0, 0.0, 1.0, 0.0, 0.0, 1.0])
me_id328_013.materials.append(mat_id50)
me_id328_013.materials.append(mat_id810)
me_id328_013.materials.append(mat_id694)
me_id328_013.materials.append(mat_id781)
me_id328_013.materials.append(mat_id37)
me_id328_013.materials.append(mat_id63)
me_id328_013.materials.append(mat_id16)
me_id328_013.materials.append(mat_id715)
me_id328_013.materials.append(mat_id724)
me_id328_013.materials.append(mat_id609)
me_id328_013.materials.append(mat_id583)
me_id328_013.materials.append(mat_id596)
me_id328_013.materials.append(mat_id570)
me_id328_013.materials.append(mat_id488)
me_id328_013.materials.append(mat_id497)
me_id328_013.use_remesh_preserve_volume = False
me_id328_013.use_remesh_preserve_attributes = False
me_id328_013.use_mirror_vertex_groups = False
me_id328_013.update()
me_id328_012 = bpy.data.meshes.new('ID328.012')
me_id328_012.from_pydata([(2.0, 23.0, 14.5), (2.0, 23.0, 13.5), (2.0, 23.0, 12.5), (2.0, 23.0, 16.0), (2.0, 11.0, 15.0), (2.0, 21.0, 15.0), (2.0, 21.0, 12.0), (2.0, 9.0, 16.0), (2.0, 9.0, 14.5), (2.0, 9.0, 13.5), (2.0, 23.0, 11.0), (2.0, 9.0, 12.5), (2.0, 11.0, 12.0), (2.0, 9.0, 11.0)], [], [(0, 3, 1), (1, 3, 2), (2, 3, 10), (10, 3, 5), (5, 3, 4), (12, 4, 7), (3, 7, 4), (5, 6, 10), (6, 12, 10), (7, 8, 12), (8, 9, 12), (9, 11, 12), (12, 13, 10), (11, 13, 12)])
me_id328_012.polygons.foreach_set('material_index', [12, 12, 12, 12, 12, 12, 12, 12, 12, 12, 12, 12, 12, 12])
_uv = me_id328_012.uv_layers.new(name='UVTex')
_uv.uv.foreach_set('vector', [1.917, 1.208, 1.917, 1.333, 1.917, 1.125, 1.917, 1.125, 1.917, 1.333, 1.917, 1.042, 1.917, 1.042, 1.917, 1.333, 1.917, 0.9167, 1.917, 0.9167, 1.917, 1.333, 1.75, 1.25, 1.75, 1.25, 1.917, 1.333, 0.9167, 1.25, 0.9167, 1.0, 0.9167, 1.25, 0.75, 1.333, 1.917, 1.333, 0.75, 1.333, 0.9167, 1.25, 1.75, 1.25, 1.75, 1.0, 1.917, 0.9167, 1.75, 1.0, 0.9167, 1.0, 1.917, 0.9167, 0.75, 1.333, 0.75, 1.208, 0.9167, 1.0, 0.75, 1.208, 0.75, 1.125, 0.9167, 1.0, 0.75, 1.125, 0.75, 1.042, 0.9167, 1.0, 0.9167, 1.0, 0.75, 0.9167, 1.917, 0.9167, 0.75, 1.042, 0.75, 0.9167, 0.9167, 1.0])
me_id328_012.materials.append(mat_id50)
me_id328_012.materials.append(mat_id810)
me_id328_012.materials.append(mat_id694)
me_id328_012.materials.append(mat_id781)
me_id328_012.materials.append(mat_id37)
me_id328_012.materials.append(mat_id63)
me_id328_012.materials.append(mat_id16)
me_id328_012.materials.append(mat_id715)
me_id328_012.materials.append(mat_id724)
me_id328_012.materials.append(mat_id609)
me_id328_012.materials.append(mat_id583)
me_id328_012.materials.append(mat_id596)
me_id328_012.materials.append(mat_id570)
me_id328_012.materials.append(mat_id488)
me_id328_012.materials.append(mat_id497)
me_id328_012.use_remesh_preserve_volume = False
me_id328_012.use_remesh_preserve_attributes = False
me_id328_012.use_mirror_vertex_groups = False
me_id328_012.update()
me_id328_011 = bpy.data.meshes.new('ID328.011')
me_id328_011.from_pydata([(15.0, 45.0, 20.92), (15.0, 35.0, 15.0), (15.0, 35.0, 20.92), (15.0, 45.0, 15.0)], [], [(3, 0, 2), (1, 3, 2)])
me_id328_011.polygons.foreach_set('material_index', [11, 11])
_uv = me_id328_011.uv_layers.new(name='UVTex')
_uv.uv.foreach_set('vector', [3.621, 0.6323, 3.621, 1.0, 3.0, 1.0, 3.0, 0.6323, 3.621, 0.6323, 3.0, 1.0])
me_id328_011.materials.append(mat_id50)
me_id328_011.materials.append(mat_id810)
me_id328_011.materials.append(mat_id694)
me_id328_011.materials.append(mat_id781)
me_id328_011.materials.append(mat_id37)
me_id328_011.materials.append(mat_id63)
me_id328_011.materials.append(mat_id16)
me_id328_011.materials.append(mat_id715)
me_id328_011.materials.append(mat_id724)
me_id328_011.materials.append(mat_id609)
me_id328_011.materials.append(mat_id583)
me_id328_011.materials.append(mat_id596)
me_id328_011.materials.append(mat_id570)
me_id328_011.materials.append(mat_id488)
me_id328_011.materials.append(mat_id497)
me_id328_011.use_remesh_preserve_volume = False
me_id328_011.use_remesh_preserve_attributes = False
me_id328_011.use_mirror_vertex_groups = False
me_id328_011.update()
me_id328_010 = bpy.data.meshes.new('ID328.010')
me_id328_010.from_pydata([(15.0, 47.0, 22.0), (15.0, 47.0, 14.0), (0.0, 47.0, 14.0), (14.0, 47.0, 14.0), (0.0, 47.0, 22.0), (9.0, 41.0, 24.0), (15.0, 47.0, 22.0), (16.0, 46.0, 22.0), (0.0, 33.0, 22.0), (15.0, 33.0, 14.0), (0.0, 33.0, 14.0), (15.0, 33.0, 22.0), (15.0, 33.0, 22.0), (9.0, 39.0, 24.0), (16.0, 34.0, 22.0), (15.0, 47.0, 22.0), (16.0, 46.0, 14.0), (16.0, 46.0, 22.0), (15.0, 47.0, 14.0), (16.0, 34.0, 22.0), (15.0, 33.0, 14.0), (15.0, 33.0, 22.0), (16.0, 34.0, 14.0), (16.0, 46.0, 22.0), (16.0, 35.0, 20.92), (16.0, 45.0, 20.92), (16.0, 45.0, 15.0), (16.0, 46.0, 14.0), (16.0, 34.0, 22.0), (16.0, 35.0, 15.0), (16.0, 34.0, 14.0), (15.0, 45.0, 20.92), (16.0, 45.0, 15.0), (15.0, 45.0, 15.0), (16.0, 45.0, 20.92), (16.0, 35.0, 20.92), (15.0, 35.0, 15.0), (16.0, 35.0, 15.0), (15.0, 35.0, 20.92), (7.0, 41.0, 24.0), (0.0, 33.0, 22.0), (0.0, 47.0, 22.0), (7.0, 39.0, 24.0)], [], [(0, 1, 4), (1, 3, 4), (2, 4, 3), (5, 7, 6), (8, 10, 11), (9, 11, 10), (12, 14, 13), (15, 17, 18), (16, 18, 17), (19, 21, 22), (20, 22, 21), (27, 23, 25), (25, 23, 24), (29, 24, 28), (23, 28, 24), (25, 26, 27), (26, 29, 27), (29, 30, 27), (28, 30, 29), (33, 34, 31), (32, 34, 33), (37, 38, 35), (36, 38, 37), (41, 42, 39), (40, 42, 41)])
me_id328_010.polygons.foreach_set('material_index', [10, 10, 10, 10, 10, 10, 10, 10, 10, 10, 10, 10, 10, 10, 10, 10, 10, 10, 10, 10, 10, 10, 10, 10, 10])
_uv = me_id328_010.uv_layers.new(name='UVTex')
_uv.uv.foreach_set('vector', [-1.25, 1.833, -1.25, 1.167, 0.0, 1.833, -1.25, 1.167, -1.167, 1.167, 0.0, 1.833, 0.0, 1.167, 0.0, 1.833, -1.167, 1.167, 1.886, -2.409, 1.768, -3.135, 1.886, -3.135, 0.0, 1.833, 0.0, 1.167, 1.25, 1.833, 1.25, 1.167, 1.25, 1.833, 0.0, 1.167, 2.828, 1.453, 2.946, 1.453, 2.828, 2.179, 1.886, 1.833, 1.768, 1.833, 1.886, 1.167, 1.768, 1.167, 1.886, 1.167, 1.768, 1.833, 2.946, 1.833, 2.828, 1.833, 2.946, 1.167, 2.828, 1.167, 2.946, 1.167, 2.828, 1.833, 3.833, 1.167, 3.833, 1.833, 3.75, 1.743, 3.75, 1.743, 3.833, 1.833, 2.917, 1.743, 2.917, 1.25, 2.917, 1.743, 2.833, 1.833, 3.833, 1.833, 2.833, 1.833, 2.917, 1.743, 3.75, 1.743, 3.75, 1.25, 3.833, 1.167, 3.75, 1.25, 2.917, 1.25, 3.833, 1.167, 2.917, 1.25, 2.833, 1.167, 3.833, 1.167, 2.833, 1.833, 2.833, 1.167, 2.917, 1.25, 1.25, 1.25, 1.333, 1.743, 1.25, 1.743, 1.333, 1.25, 1.333, 1.743, 1.25, 1.25, -1.333, 1.25, -1.25, 1.743, -1.333, 1.743, -1.25, 1.25, -1.25, 1.743, -1.333, 1.25, -3.917, 0.5037, -3.25, 1.11, -3.417, 1.11, -2.75, 0.5037, -3.25, 1.11, -3.917, 0.5037])
me_id328_010.materials.append(mat_id50)
me_id328_010.materials.append(mat_id810)
me_id328_010.materials.append(mat_id694)
me_id328_010.materials.append(mat_id781)
me_id328_010.materials.append(mat_id37)
me_id328_010.materials.append(mat_id63)
me_id328_010.materials.append(mat_id16)
me_id328_010.materials.append(mat_id715)
me_id328_010.materials.append(mat_id724)
me_id328_010.materials.append(mat_id609)
me_id328_010.materials.append(mat_id583)
me_id328_010.materials.append(mat_id596)
me_id328_010.materials.append(mat_id570)
me_id328_010.materials.append(mat_id488)
me_id328_010.materials.append(mat_id497)
me_id328_010.use_remesh_preserve_volume = False
me_id328_010.use_remesh_preserve_attributes = False
me_id328_010.use_mirror_vertex_groups = False
me_id328_010.update()
me_id328_009 = bpy.data.meshes.new('ID328.009')
me_id328_009.from_pydata([(16.0, 45.0, 15.0), (15.0, 35.0, 15.0), (15.0, 45.0, 15.0), (16.0, 35.0, 15.0), (16.0, 46.0, 22.0), (9.0, 39.0, 24.0), (9.0, 41.0, 24.0), (16.0, 34.0, 22.0), (9.0, 39.0, 24.0), (0.0, 33.0, 22.0), (7.0, 39.0, 24.0), (15.0, 33.0, 22.0), (9.0, 41.0, 24.0), (0.0, 47.0, 22.0), (15.0, 47.0, 22.0), (7.0, 41.0, 24.0)], [], [(3, 0, 2), (1, 3, 2), (6, 7, 4), (5, 7, 6), (10, 11, 8), (9, 11, 10), (14, 15, 12), (13, 15, 14)])
me_id328_009.polygons.foreach_set('material_index', [9, 9, 9, 9, 9, 9, 9, 9])
_uv = me_id328_009.uv_layers.new(name='UVTex')
_uv.uv.foreach_set('vector', [1.333, 2.917, 1.333, 3.75, 1.25, 3.75, 1.25, 2.917, 1.333, 2.917, 1.25, 3.75, 3.417, -0.1717, 2.833, -0.7784, 3.833, -0.7784, 3.25, -0.1717, 2.833, -0.7784, 3.417, -0.1717, 0.5833, 3.716, 1.25, 3.189, 0.75, 3.716, 0.0, 3.189, 1.25, 3.189, 0.5833, 3.716, -1.25, -3.136, -0.5833, -2.609, -0.75, -2.609, 0.0, -3.136, -0.5833, -2.609, -1.25, -3.136])
me_id328_009.materials.append(mat_id50)
me_id328_009.materials.append(mat_id810)
me_id328_009.materials.append(mat_id694)
me_id328_009.materials.append(mat_id781)
me_id328_009.materials.append(mat_id37)
me_id328_009.materials.append(mat_id63)
me_id328_009.materials.append(mat_id16)
me_id328_009.materials.append(mat_id715)
me_id328_009.materials.append(mat_id724)
me_id328_009.materials.append(mat_id609)
me_id328_009.materials.append(mat_id583)
me_id328_009.materials.append(mat_id596)
me_id328_009.materials.append(mat_id570)
me_id328_009.materials.append(mat_id488)
me_id328_009.materials.append(mat_id497)
me_id328_009.use_remesh_preserve_volume = False
me_id328_009.use_remesh_preserve_attributes = False
me_id328_009.use_mirror_vertex_groups = False
me_id328_009.update()
me_id328_008 = bpy.data.meshes.new('ID328.008')
me_id328_008.from_pydata([(0.0, 28.0, 14.5), (1.0, 24.0, 13.5), (0.0, 24.0, 14.5), (1.0, 28.0, 13.5), (1.0, 28.0, 13.5), (0.0, 24.0, 12.5), (1.0, 24.0, 13.5), (0.0, 27.0, 12.5)], [], [(0, 2, 3), (1, 3, 2), (4, 6, 7), (5, 7, 6)])
me_id328_008.polygons.foreach_set('material_index', [8, 8, 8, 8])
_uv = me_id328_008.uv_layers.new(name='UVTex')
_uv.uv.foreach_set('vector', [1.0, 1.0, 0.0, 1.0, 1.0, 0.0, 0.0, 0.0, 1.0, 0.0, 0.0, 1.0, 1.0, 1.0, 0.0, 1.0, 0.75, 0.0, 0.0, 0.0, 0.75, 0.0, 0.0, 1.0])
me_id328_008.materials.append(mat_id50)
me_id328_008.materials.append(mat_id810)
me_id328_008.materials.append(mat_id694)
me_id328_008.materials.append(mat_id781)
me_id328_008.materials.append(mat_id37)
me_id328_008.materials.append(mat_id63)
me_id328_008.materials.append(mat_id16)
me_id328_008.materials.append(mat_id715)
me_id328_008.materials.append(mat_id724)
me_id328_008.materials.append(mat_id609)
me_id328_008.materials.append(mat_id583)
me_id328_008.materials.append(mat_id596)
me_id328_008.materials.append(mat_id570)
me_id328_008.materials.append(mat_id488)
me_id328_008.materials.append(mat_id497)
me_id328_008.use_remesh_preserve_volume = False
me_id328_008.use_remesh_preserve_attributes = False
me_id328_008.use_mirror_vertex_groups = False
me_id328_008.update()
me_id328_007 = bpy.data.meshes.new('ID328.007')
me_id328_007.from_pydata([(1.0, 28.0, 13.5), (0.0, 27.0, 11.5), (0.0, 27.0, 12.5), (1.0, 28.0, 11.5), (1.0, 28.0, 13.5), (0.0, 29.0, 11.5), (1.0, 28.0, 11.5), (0.0, 29.0, 13.5)], [], [(0, 2, 3), (1, 3, 2), (6, 7, 4), (5, 7, 6)])
me_id328_007.polygons.foreach_set('material_index', [7, 7, 7, 7])
_uv = me_id328_007.uv_layers.new(name='UVTex')
_uv.uv.foreach_set('vector', [1.0, 1.0, 5.329e-14, 0.5, 1.0, 0.0, 5.329e-14, 0.0, 1.0, 0.0, 5.329e-14, 0.5, 0.0, 0.0, 1.0, 1.0, 0.0, 1.0, 1.0, 0.0, 1.0, 1.0, 0.0, 0.0])
me_id328_007.materials.append(mat_id50)
me_id328_007.materials.append(mat_id810)
me_id328_007.materials.append(mat_id694)
me_id328_007.materials.append(mat_id781)
me_id328_007.materials.append(mat_id37)
me_id328_007.materials.append(mat_id63)
me_id328_007.materials.append(mat_id16)
me_id328_007.materials.append(mat_id715)
me_id328_007.materials.append(mat_id724)
me_id328_007.materials.append(mat_id609)
me_id328_007.materials.append(mat_id583)
me_id328_007.materials.append(mat_id596)
me_id328_007.materials.append(mat_id570)
me_id328_007.materials.append(mat_id488)
me_id328_007.materials.append(mat_id497)
me_id328_007.use_remesh_preserve_volume = False
me_id328_007.use_remesh_preserve_attributes = False
me_id328_007.use_mirror_vertex_groups = False
me_id328_007.update()
me_id328_006 = bpy.data.meshes.new('ID328.006')
me_id328_006.from_pydata([(15.0, 46.0, 14.0), (15.0, 41.0, 13.0), (15.0, 40.0, 5.0), (15.0, 40.0, 14.0), (15.0, 41.0, 5.0), (15.0, 45.0, 5.0), (15.0, 45.0, 13.0), (15.0, 46.0, 5.0), (15.0, 40.0, 5.0), (14.0, 40.0, 5.0), (15.0, 35.0, 5.0), (13.0, 34.0, 5.0), (14.0, 35.0, 5.0), (14.0, 34.0, 5.0), (0.0, 34.0, 5.0), (0.0, 34.0, 14.0), (13.0, 34.0, 5.0), (3.586, 34.0, 5.0), (13.0, 34.0, 14.0), (0.0, 1.0, 2.0), (13.0, 0.0, 0.0), (0.0, 0.0, 0.0), (13.0, 1.0, 2.0), (10.0, 7.0, 6.0), (4.0, 7.0, 2.0), (10.0, 7.0, 2.0), (4.0, 7.0, 6.0), (4.0, 8.0, 7.0), (4.0, 7.0, 7.0), (4.0, 7.0, 2.0), (4.0, 7.0, 6.0), (4.0, 8.0, 2.0), (13.0, 8.0, 6.0), (12.0, 7.0, 6.0), (12.0, 8.0, 6.0), (13.0, 7.0, 6.0), (3.5, 29.0, 4.0), (0.0, 34.0, 4.0), (3.5, 34.0, 4.0), (1.421e-14, 29.0, 4.0), (5.5, 34.0, 3.0), (3.5, 29.0, 4.0), (3.5, 34.0, 4.0), (5.5, 30.0, 3.0), (6.5, 34.0, 2.0), (5.5, 30.0, 3.0), (5.5, 34.0, 3.0), (6.5, 31.0, 2.0), (7.5, 34.0, 0.0), (6.5, 31.0, 2.0), (6.5, 34.0, 2.0), (7.5, 32.0, 0.0), (13.0, 31.0, 2.0), (7.5, 32.0, 0.0), (13.0, 32.0, 0.0), (6.5, 31.0, 2.0), (4.0, 25.0, 6.0), (10.0, 25.0, 2.0), (4.0, 25.0, 2.0), (10.0, 25.0, 6.0), (4.0, 25.0, 6.0), (4.0, 25.0, 7.0), (4.0, 24.0, 2.0), (4.0, 24.0, 7.0), (4.0, 25.0, 2.0), (13.0, 25.0, 6.0), (12.0, 24.0, 6.0), (12.0, 25.0, 6.0), (13.0, 24.0, 6.0), (2.0, 23.0, 6.0), (2.0, 24.0, 6.0), (1.0, 23.0, 7.0), (0.0, 19.0, 8.0), (0.0, 24.0, 8.0), (1.0, 19.0, 7.0), (2.0, 9.0, 6.0), (2.0, 8.0, 6.0), (0.0, 8.0, 8.0), (1.0, 9.0, 7.0), (0.0, 13.0, 8.0), (1.0, 13.0, 7.0), (1.0, 4.0, 13.5), (0.0, 3.0, 13.5), (0.0, 4.0, 14.5), (0.0, 8.0, 15.5), (0.0, 8.0, 14.5), (1.0, 8.0, 13.5), (2.0, 8.0, 14.5), (0.0, 8.0, 11.5), (0.0, 8.0, 12.5), (2.0, 8.0, 12.5), (0.0, 24.0, 15.5), (0.0, 24.0, 14.5), (2.0, 24.0, 14.5), (1.0, 24.0, 13.5), (0.0, 24.0, 11.5), (2.0, 24.0, 12.5), (0.0, 24.0, 12.5), (0.0, 29.0, 13.5), (1.0, 28.0, 13.5), (0.0, 28.0, 14.5)], [], [(7, 0, 6), (6, 0, 1), (0, 3, 1), (1, 3, 4), (2, 4, 3), (5, 7, 6), (8, 9, 10), (9, 12, 10), (12, 13, 10), (11, 13, 12), (18, 15, 17), (14, 17, 15), (16, 18, 17), (21, 22, 19), (20, 22, 21), (23, 25, 26), (24, 26, 25), (28, 31, 27), (30, 31, 28), (29, 31, 30), (34, 35, 32), (33, 35, 34), (36, 38, 39), (37, 39, 38), (40, 42, 43), (41, 43, 42), (44, 46, 47), (45, 47, 46), (48, 50, 51), (49, 51, 50), (54, 55, 52), (53, 55, 54), (56, 58, 59), (57, 59, 58), (61, 64, 60), (63, 64, 61), (62, 64, 63), (67, 68, 65), (66, 68, 67), (69, 70, 71), (70, 73, 71), (73, 74, 71), (72, 74, 73), (75, 78, 76), (76, 78, 77), (79, 77, 78), (78, 80, 79), (81, 83, 82), (84, 85, 87), (85, 86, 87), (86, 89, 87), (89, 90, 87), (88, 90, 89), (91, 93, 92), (92, 93, 94), (93, 96, 94), (96, 97, 94), (95, 97, 96), (98, 100, 99)])
me_id328_006.polygons.foreach_set('material_index', [6, 6, 6, 6, 6, 6, 6, 6, 6, 6, 6, 6, 6, 6, 6, 6, 6, 6, 6, 6, 6, 6, 6, 6, 6, 6, 6, 6, 6, 6, 6, 6, 6, 6, 6, 6, 6, 6, 6, 6, 6, 6, 6, 6, 6, 6, 6, 6, 6, 6, 6, 6, 6, 6, 6, 6, 6, 6, 6])
_uv = me_id328_006.uv_layers.new(name='UVTex')
_uv.uv.foreach_set('vector', [3.833, 0.4167, 3.833, 1.167, 3.75, 1.083, 3.75, 1.083, 3.833, 1.167, 3.417, 1.083, 3.833, 1.167, 3.333, 1.167, 3.417, 1.083, 3.417, 1.083, 3.333, 1.167, 3.417, 0.4167, 3.333, 0.4167, 3.417, 0.4167, 3.333, 1.167, 3.75, 0.4167, 3.833, 0.4167, 3.75, 1.083, 1.25, 3.333, 1.167, 3.333, 1.25, 2.917, 1.167, 3.333, 1.167, 2.917, 1.25, 2.917, 1.167, 2.917, 1.167, 2.833, 1.25, 2.917, 1.083, 2.833, 1.167, 2.833, 1.167, 2.917, 1.083, 1.167, 4.479e-16, 1.167, 0.2988, 0.4167, 4.479e-16, 0.4167, 0.2988, 0.4167, 4.479e-16, 1.167, 1.083, 0.4167, 1.083, 1.167, 0.2988, 0.4167, 0.0, 0.0, 1.083, 0.1863, 0.0, 0.1863, 1.083, 0.0, 1.083, 0.1863, 0.0, 0.0, -0.8333, 0.5, -0.8333, 0.1667, -0.3333, 0.5, -0.3333, 0.1667, -0.3333, 0.5, -0.8333, 0.1667, 0.5833, 0.5833, 0.6667, 0.1667, 0.6667, 0.5833, 0.5833, 0.5, 0.6667, 0.1667, 0.5833, 0.5833, 0.5833, 0.1667, 0.6667, 0.1667, 0.5833, 0.5, 1.0, 0.6667, 1.083, 0.5833, 1.083, 0.6667, 1.0, 0.5833, 1.083, 0.5833, 1.0, 0.6667, 0.2917, 2.417, 0.2917, 2.833, 1.227e-15, 2.417, 4.229e-17, 2.833, 1.227e-15, 2.417, 0.2917, 2.833, 2.833, -0.2981, 2.833, -0.1118, 2.5, -0.2981, 2.417, -0.1118, 2.5, -0.2981, 2.833, -0.1118, 2.833, -0.2652, 2.833, -0.1473, 2.583, -0.2652, 2.5, -0.1473, 2.583, -0.2652, 2.833, -0.1473, 2.833, -0.2795, 2.833, -0.09317, 2.667, -0.2795, 2.583, -0.09317, 2.667, -0.2795, 2.833, -0.09317, -1.083, -1.193, -0.5417, -1.006, -1.083, -1.006, -0.625, -1.193, -0.5417, -1.006, -1.083, -1.193, 0.3333, 0.5, 0.3333, 0.1667, 0.8333, 0.5, 0.8333, 0.1667, 0.8333, 0.5, 0.3333, 0.1667, 2.083, 0.5833, 2.083, 0.1667, 2.083, 0.5, 2.0, 0.5833, 2.083, 0.1667, 2.083, 0.5833, 2.0, 0.1667, 2.083, 0.1667, 2.0, 0.5833, 1.0, 2.083, 1.083, 2.0, 1.083, 2.083, 1.0, 2.0, 1.083, 2.0, 1.0, 2.083, 1.917, 0.2357, 2.0, 0.2357, 1.917, 0.3536, 2.0, 0.2357, 2.0, 0.4714, 1.917, 0.3536, 2.0, 0.4714, 1.583, 0.3536, 1.917, 0.3536, 1.583, 0.4714, 1.583, 0.3536, 2.0, 0.4714, 0.75, 0.2357, 0.75, 0.3536, 0.6667, 0.2357, 0.6667, 0.2357, 0.75, 0.3536, 0.6667, 0.4714, 1.083, 0.4714, 0.6667, 0.4714, 0.75, 0.3536, 0.75, 0.3536, 1.083, 0.3536, 1.083, 0.4714, 0.2946, 1.021, 0.2357, 1.123, 0.1768, 1.021, 0.0, 1.292, 0.0, 1.208, 0.1667, 1.208, 0.0, 1.208, 0.08333, 1.125, 0.1667, 1.208, 0.08333, 1.125, 0.0, 1.042, 0.1667, 1.208, 0.0, 1.042, 0.1667, 1.042, 0.1667, 1.208, 0.0, 0.9583, 0.1667, 1.042, 0.0, 1.042, 0.0, 1.292, -0.1667, 1.208, 0.0, 1.208, 0.0, 1.208, -0.1667, 1.208, -0.08333, 1.125, -0.1667, 1.208, -0.1667, 1.042, -0.08333, 1.125, -0.1667, 1.042, 0.0, 1.042, -0.08333, 1.125, 0.0, 0.9583, 0.0, 1.042, -0.1667, 1.042, 0.1768, 1.021, 0.2357, 1.123, 0.2946, 1.021])
me_id328_006.materials.append(mat_id50)
me_id328_006.materials.append(mat_id810)
me_id328_006.materials.append(mat_id694)
me_id328_006.materials.append(mat_id781)
me_id328_006.materials.append(mat_id37)
me_id328_006.materials.append(mat_id63)
me_id328_006.materials.append(mat_id16)
me_id328_006.materials.append(mat_id715)
me_id328_006.materials.append(mat_id724)
me_id328_006.materials.append(mat_id609)
me_id328_006.materials.append(mat_id583)
me_id328_006.materials.append(mat_id596)
me_id328_006.materials.append(mat_id570)
me_id328_006.materials.append(mat_id488)
me_id328_006.materials.append(mat_id497)
me_id328_006.use_remesh_preserve_volume = False
me_id328_006.use_remesh_preserve_attributes = False
me_id328_006.use_mirror_vertex_groups = False
me_id328_006.update()
me_id328_005 = bpy.data.meshes.new('ID328.005')
me_id328_005.from_pydata([(16.0, 11.0, 4.0), (15.0, 11.0, 0.0), (16.0, 11.0, 0.0), (15.0, 11.0, 4.0), (14.0, 35.0, 14.0), (13.0, 34.0, 5.0), (13.0, 34.0, 14.0), (14.0, 35.0, 5.0), (0.0, 4.0, 5.0), (13.0, 1.0, 2.0), (0.0, 1.0, 2.0), (13.0, 4.0, 5.0), (2.0, 7.0, 7.0), (4.0, 7.0, 6.0), (2.0, 7.0, 6.0), (4.0, 7.0, 7.0), (2.0, 8.0, 7.0), (4.0, 8.0, 7.0), (2.0, 8.0, 2.0), (4.0, 8.0, 2.0), (2.0, 8.0, 6.0), (10.0, 7.0, 7.0), (12.0, 7.0, 6.0), (10.0, 7.0, 6.0), (12.0, 7.0, 7.0), (13.0, 8.0, 6.0), (12.0, 8.0, 7.0), (12.0, 8.0, 6.0), (13.0, 8.0, 4.0), (12.0, 8.0, 4.0), (10.0, 8.0, 2.0), (12.0, 8.0, 2.0), (10.0, 8.0, 7.0), (12.0, 8.0, 7.0), (12.0, 7.0, 6.0), (12.0, 7.0, 7.0), (12.0, 8.0, 6.0), (15.0, 21.0, 4.0), (16.0, 21.0, 0.0), (15.0, 21.0, 0.0), (16.0, 21.0, 4.0), (13.0, 28.0, 5.0), (6.5, 31.0, 2.0), (13.0, 31.0, 2.0), (5.5, 30.0, 3.0), (1.421e-14, 29.0, 4.0), (3.5, 29.0, 4.0), (1.421e-14, 28.0, 5.0), (2.0, 25.0, 6.0), (1.421e-14, 24.0, 6.0), (1.421e-14, 25.0, 6.0), (2.0, 24.0, 6.0), (12.0, 24.0, 7.0), (12.0, 24.0, 6.0), (10.0, 24.0, 7.0), (12.0, 24.0, 2.0), (10.0, 24.0, 2.0), (13.0, 24.0, 4.0), (12.0, 24.0, 4.0), (13.0, 24.0, 6.0), (12.0, 25.0, 7.0), (12.0, 24.0, 6.0), (12.0, 24.0, 7.0), (12.0, 25.0, 6.0), (12.0, 25.0, 7.0), (10.0, 25.0, 6.0), (12.0, 25.0, 6.0), (10.0, 25.0, 7.0), (4.0, 25.0, 7.0), (2.0, 25.0, 6.0), (4.0, 25.0, 6.0), (2.0, 25.0, 7.0), (2.0, 24.0, 7.0), (2.0, 24.0, 6.0), (4.0, 24.0, 2.0), (2.0, 24.0, 2.0), (4.0, 24.0, 7.0), (15.0, 21.0, 5.0), (12.0, 21.0, 4.0), (15.0, 21.0, 4.0), (12.0, 21.0, 5.0), (12.0, 11.0, 5.0), (15.0, 11.0, 4.0), (12.0, 11.0, 4.0), (15.0, 11.0, 5.0), (2.0, 8.0, 6.0), (0.0, 7.0, 6.0), (0.0, 8.0, 6.0), (2.0, 7.0, 6.0), (0.0, 19.0, 9.0), (1.0, 19.0, 7.0), (2.0, 19.0, 7.0), (0.0, 19.0, 8.0), (2.0, 19.0, 7.0), (0.0, 13.0, 9.0), (0.0, 19.0, 9.0), (2.0, 13.0, 7.0), (0.0, 13.0, 8.0), (2.0, 13.0, 7.0), (1.0, 13.0, 7.0), (0.0, 13.0, 9.0), (2.0, 8.0, 12.5), (0.0, 9.0, 11.5), (0.0, 8.0, 11.5), (2.0, 9.0, 12.5), (2.0, 9.0, 14.5), (0.0, 8.0, 15.5), (0.0, 9.0, 15.5), (2.0, 8.0, 14.5), (2.0, 23.0, 12.5), (0.0, 24.0, 11.5), (0.0, 23.0, 11.5), (2.0, 24.0, 12.5), (2.0, 24.0, 14.5), (0.0, 23.0, 15.5), (0.0, 24.0, 15.5), (2.0, 23.0, 14.5), (16.0, 7.0, 2.0), (16.0, 5.0, 2.0), (16.0, 5.0, 1.0), (16.0, 4.0, 0.0), (16.0, 4.0, 1.0), (16.0, 7.0, 0.0), (16.0, 27.0, 2.0), (16.0, 28.0, 1.0), (16.0, 27.0, 1.0), (16.0, 25.0, 0.0), (16.0, 25.0, 2.0), (16.0, 28.0, 0.0)], [], [(3, 0, 2), (1, 3, 2), (6, 7, 4), (5, 7, 6), (10, 11, 8), (9, 11, 10), (14, 15, 12), (13, 15, 14), (17, 20, 16), (19, 20, 17), (18, 20, 19), (21, 23, 24), (22, 24, 23), (27, 25, 28), (26, 27, 32), (27, 28, 32), (28, 29, 32), (29, 31, 32), (30, 32, 31), (35, 36, 33), (34, 36, 35), (39, 40, 37), (38, 40, 39), (47, 41, 46), (46, 41, 44), (41, 43, 44), (42, 44, 43), (45, 47, 46), (50, 51, 48), (49, 51, 50), (52, 54, 53), (59, 53, 58), (53, 54, 58), (54, 56, 58), (55, 58, 56), (57, 59, 58), (60, 62, 63), (61, 63, 62), (66, 67, 64), (65, 67, 66), (70, 71, 68), (69, 71, 70), (73, 76, 72), (75, 76, 73), (74, 76, 75), (79, 80, 77), (78, 80, 79), (83, 84, 81), (82, 84, 83), (87, 88, 85), (86, 88, 87), (89, 91, 92), (90, 92, 91), (93, 95, 96), (94, 96, 95), (99, 100, 97), (98, 100, 99), (103, 104, 101), (102, 104, 103), (107, 108, 105), (106, 108, 107), (111, 112, 109), (110, 112, 111), (115, 116, 113), (114, 116, 115), (118, 122, 117), (119, 122, 118), (121, 122, 119), (120, 122, 121), (125, 123, 127), (125, 128, 124), (127, 128, 125), (126, 128, 127)])
me_id328_005.polygons.foreach_set('material_index', [5, 5, 5, 5, 5, 5, 5, 5, 5, 5, 5, 5, 5, 5, 5, 5, 5, 5, 5, 5, 5, 5, 5, 5, 5, 5, 5, 5, 5, 5, 5, 5, 5, 5, 5, 5, 5, 5, 5, 5, 5, 5, 5, 5, 5, 5, 5, 5, 5, 5, 5, 5, 5, 5, 5, 5, 5, 5, 5, 5, 5, 5, 5, 5, 5, 5, 5, 5, 5, 5, 5, 5, 5])
_uv = me_id328_005.uv_layers.new(name='UVTex')
_uv.uv.foreach_set('vector', [-1.25, 0.3333, -1.333, 0.3333, -1.333, 0.0, -1.25, 0.0, -1.25, 0.3333, -1.333, 0.0, 2.77, 1.167, 2.887, 0.4167, 2.887, 1.167, 2.77, 0.4167, 2.887, 0.4167, 2.77, 1.167, 0.0, 0.1768, 1.083, 0.5303, 0.0, 0.5303, 1.083, 0.1768, 1.083, 0.5303, 0.0, 0.1768, 0.1667, 0.5, 0.3333, 0.5833, 0.1667, 0.5833, 0.3333, 0.5, 0.3333, 0.5833, 0.1667, 0.5, -0.3333, 0.5833, -0.1667, 0.5, -0.1667, 0.5833, -0.3333, 0.1667, -0.1667, 0.5, -0.3333, 0.5833, -0.1667, 0.1667, -0.1667, 0.5, -0.3333, 0.1667, 0.8333, 0.5833, 0.8333, 0.5, 1.0, 0.5833, 1.0, 0.5, 1.0, 0.5833, 0.8333, 0.5, -1.0, 0.5, -1.083, 0.5, -1.083, 0.3333, -1.0, 0.5833, -1.0, 0.5, -0.8333, 0.5833, -1.0, 0.5, -1.083, 0.3333, -0.8333, 0.5833, -1.083, 0.3333, -1.0, 0.3333, -0.8333, 0.5833, -1.0, 0.3333, -1.0, 0.1667, -0.8333, 0.5833, -0.8333, 0.1667, -0.8333, 0.5833, -1.0, 0.1667, 0.5833, 0.5833, 0.6667, 0.5, 0.6667, 0.5833, 0.5833, 0.5, 0.6667, 0.5, 0.5833, 0.5833, 1.25, 0.0, 1.333, 0.3333, 1.25, 0.3333, 1.333, 0.0, 1.333, 0.3333, 1.25, 0.0, -8.372e-16, -1.355, -1.083, -1.355, -0.2917, -1.473, -0.2917, -1.473, -1.083, -1.355, -0.4583, -1.591, -1.083, -1.355, -1.083, -1.709, -0.4583, -1.591, -0.5417, -1.709, -0.4583, -1.591, -1.083, -1.709, -8.248e-16, -1.473, -8.372e-16, -1.355, -0.2917, -1.473, 1.184e-15, 2.083, 0.1667, 2.0, 0.1667, 2.083, 1.184e-15, 2.0, 0.1667, 2.0, 1.184e-15, 2.083, 1.0, 0.5833, 0.8333, 0.5833, 1.0, 0.5, 1.083, 0.5, 1.0, 0.5, 1.0, 0.3333, 1.0, 0.5, 0.8333, 0.5833, 1.0, 0.3333, 0.8333, 0.5833, 0.8333, 0.1667, 1.0, 0.3333, 1.0, 0.1667, 1.0, 0.3333, 0.8333, 0.1667, 1.083, 0.3333, 1.083, 0.5, 1.0, 0.3333, 2.083, 0.5833, 2.0, 0.5833, 2.083, 0.5, 2.0, 0.5, 2.083, 0.5, 2.0, 0.5833, -1.0, 0.5, -0.8333, 0.5833, -1.0, 0.5833, -0.8333, 0.5, -0.8333, 0.5833, -1.0, 0.5, -0.3333, 0.5, -0.1667, 0.5833, -0.3333, 0.5833, -0.1667, 0.5, -0.1667, 0.5833, -0.3333, 0.5, 0.1667, 0.5, 0.3333, 0.5833, 0.1667, 0.5833, 0.1667, 0.1667, 0.3333, 0.5833, 0.1667, 0.5, 0.3333, 0.1667, 0.3333, 0.5833, 0.1667, 0.1667, -1.25, 0.3333, -1.0, 0.4167, -1.25, 0.4167, -1.0, 0.3333, -1.0, 0.4167, -1.25, 0.3333, 1.0, 0.3333, 1.25, 0.4167, 1.0, 0.4167, 1.25, 0.3333, 1.25, 0.4167, 1.0, 0.3333, 0.0, 0.6667, 0.1667, 0.5833, 0.1667, 0.6667, 0.0, 0.5833, 0.1667, 0.5833, 0.0, 0.6667, -1.688e-15, 0.75, -0.1667, 0.5833, -1.688e-15, 0.6667, -0.08333, 0.5833, -1.688e-15, 0.6667, -0.1667, 0.5833, 1.583, 0.2946, 1.583, 0.5303, 1.083, 0.2946, 1.083, 0.5303, 1.083, 0.2946, 1.583, 0.5303, 0.08333, 0.5833, 0.0, 0.75, 0.0, 0.6667, 0.1667, 0.5833, 0.0, 0.75, 0.08333, 0.5833, 0.6667, 0.4286, 0.75, 0.6149, 0.6667, 0.6149, 0.75, 0.4286, 0.75, 0.6149, 0.6667, 0.4286, 0.75, 0.5777, 0.6667, 0.3913, 0.75, 0.3913, 0.6667, 0.5777, 0.6667, 0.3913, 0.75, 0.5777, 1.917, 0.4286, 2.0, 0.6149, 1.917, 0.6149, 2.0, 0.4286, 2.0, 0.6149, 1.917, 0.4286, 2.0, 0.5777, 1.917, 0.3913, 2.0, 0.3913, 1.917, 0.5777, 1.917, 0.3913, 2.0, 0.5777, 0.4167, 0.1667, 0.5833, 0.0, 0.5833, 0.1667, 0.4167, 0.08333, 0.5833, 0.0, 0.4167, 0.1667, 0.3333, 0.08333, 0.5833, 0.0, 0.4167, 0.08333, 0.3333, 0.0, 0.5833, 0.0, 0.3333, 0.08333, 0.4167, 0.08333, 0.4167, 0.1667, 0.5833, 0.1667, 0.4167, 0.08333, 0.3333, 0.0, 0.3333, 0.08333, 0.5833, 0.1667, 0.3333, 0.0, 0.4167, 0.08333, 0.5833, 0.0, 0.3333, 0.0, 0.5833, 0.1667])
me_id328_005.materials.append(mat_id50)
me_id328_005.materials.append(mat_id810)
me_id328_005.materials.append(mat_id694)
me_id328_005.materials.append(mat_id781)
me_id328_005.materials.append(mat_id37)
me_id328_005.materials.append(mat_id63)
me_id328_005.materials.append(mat_id16)
me_id328_005.materials.append(mat_id715)
me_id328_005.materials.append(mat_id724)
me_id328_005.materials.append(mat_id609)
me_id328_005.materials.append(mat_id583)
me_id328_005.materials.append(mat_id596)
me_id328_005.materials.append(mat_id570)
me_id328_005.materials.append(mat_id488)
me_id328_005.materials.append(mat_id497)
me_id328_005.use_remesh_preserve_volume = False
me_id328_005.use_remesh_preserve_attributes = False
me_id328_005.use_mirror_vertex_groups = False
me_id328_005.update()
me_id328_004 = bpy.data.meshes.new('ID328.004')
me_id328_004.from_pydata([(14.0, 40.0, 14.0), (15.0, 40.0, 5.0), (14.0, 40.0, 5.0), (15.0, 40.0, 14.0), (13.0, 8.0, 6.0), (13.0, 8.0, 4.0), (13.0, 7.0, 4.0), (13.0, 7.0, 6.0), (13.0, 5.0, 3.0), (13.0, 4.0, 5.0), (13.0, 3.0, 1.0), (13.0, 0.0, 0.0), (13.0, 1.0, 2.0), (13.0, 3.0, 0.0), (13.0, 28.0, 5.0), (13.0, 27.0, 3.0), (13.0, 25.0, 6.0), (13.0, 24.0, 4.0), (13.0, 24.0, 6.0), (13.0, 25.0, 4.0), (13.0, 31.0, 2.0), (13.0, 29.0, 0.0), (13.0, 29.0, 1.0), (13.0, 32.0, 0.0), (2.0, 9.0, 6.0), (2.0, 8.0, 2.0), (2.0, 8.0, 6.0), (2.0, 9.0, 2.0), (2.0, 9.0, 6.0), (1.0, 9.0, 2.0), (2.0, 9.0, 2.0), (1.0, 9.0, 7.0), (1.0, 23.0, 7.0), (1.0, 19.0, 7.0), (1.0, 13.0, 7.0), (1.0, 9.0, 2.0), (1.0, 9.0, 7.0), (1.0, 23.0, 2.0), (1.0, 23.0, 7.0), (2.0, 23.0, 2.0), (1.0, 23.0, 2.0), (2.0, 23.0, 6.0), (2.0, 24.0, 6.0), (2.0, 23.0, 2.0), (2.0, 23.0, 6.0), (2.0, 24.0, 2.0), (1.0, 9.0, 2.0), (1.0, 23.0, 2.0), (2.0, 24.0, 2.0), (2.0, 23.0, 2.0), (2.0, 8.0, 2.0), (2.0, 9.0, 2.0), (4.0, 25.0, 2.0), (10.0, 25.0, 2.0), (12.0, 24.0, 2.0), (10.0, 8.0, 2.0), (10.0, 24.0, 2.0), (12.0, 8.0, 2.0), (4.0, 24.0, 2.0), (4.0, 7.0, 2.0), (4.0, 8.0, 2.0), (10.0, 7.0, 2.0), (2.0, 8.0, 6.0), (0.0, 8.0, 6.0), (0.0, 8.0, 8.0), (1.421e-14, 24.0, 6.0), (2.0, 24.0, 6.0), (0.0, 24.0, 8.0), (9.0, 41.0, 24.0), (7.0, 39.0, 24.0), (7.0, 41.0, 24.0), (9.0, 39.0, 24.0), (1.5, 21.0, 15.0), (1.5, 11.0, 14.5), (1.5, 11.0, 15.0), (1.5, 21.0, 14.5), (15.0, 8.0, 4.0), (16.0, 8.0, 2.0), (15.0, 8.0, 2.0), (16.0, 8.0, 4.0), (16.0, 7.0, 2.0), (16.0, 8.0, 2.0), (15.0, 5.0, 2.0), (15.0, 8.0, 2.0), (16.0, 5.0, 2.0), (16.0, 5.0, 3.0), (15.0, 5.0, 2.0), (16.0, 5.0, 2.0), (15.0, 5.0, 3.0), (15.0, 8.0, 4.0), (15.0, 7.0, 4.0), (15.0, 5.0, 2.0), (15.0, 5.0, 3.0), (15.0, 8.0, 2.0), (15.0, 27.0, 3.0), (16.0, 27.0, 2.0), (15.0, 27.0, 2.0), (16.0, 27.0, 3.0), (16.0, 24.0, 4.0), (15.0, 24.0, 2.0), (16.0, 24.0, 2.0), (15.0, 24.0, 4.0), (15.0, 27.0, 3.0), (15.0, 25.0, 4.0), (15.0, 24.0, 2.0), (15.0, 24.0, 4.0), (15.0, 27.0, 2.0), (16.0, 25.0, 2.0), (16.0, 27.0, 2.0), (15.0, 24.0, 2.0), (15.0, 27.0, 2.0), (16.0, 24.0, 2.0), (14.0, 47.0, 5.0), (14.0, 47.0, 14.0), (0.0, 47.0, 5.0), (10.41, 47.0, 5.0), (0.0, 47.0, 14.0), (14.0, 47.0, 14.0), (15.0, 46.0, 5.0), (15.0, 46.0, 14.0), (14.0, 47.0, 5.0)], [], [(3, 0, 2), (1, 3, 2), (4, 7, 5), (5, 7, 6), (6, 7, 8), (7, 9, 8), (8, 9, 10), (9, 12, 10), (12, 13, 10), (11, 13, 12), (20, 14, 22), (22, 14, 15), (14, 16, 15), (15, 16, 19), (16, 18, 19), (17, 19, 18), (22, 23, 20), (21, 23, 22), (24, 26, 27), (25, 27, 26), (28, 30, 31), (29, 31, 30), (32, 33, 37), (33, 34, 37), (34, 36, 37), (35, 37, 36), (38, 40, 41), (39, 41, 40), (42, 44, 45), (43, 45, 44), (49, 47, 51), (46, 51, 47), (58, 48, 60), (48, 49, 60), (49, 51, 60), (50, 60, 51), (56, 53, 55), (61, 55, 58), (55, 53, 58), (52, 58, 53), (54, 56, 57), (55, 57, 56), (60, 61, 58), (59, 61, 60), (62, 64, 63), (65, 67, 66), (70, 71, 68), (69, 71, 70), (74, 75, 72), (73, 75, 74), (76, 78, 79), (77, 79, 78), (80, 81, 84), (81, 83, 84), (82, 84, 83), (85, 87, 88), (86, 88, 87), (90, 93, 89), (92, 93, 90), (91, 93, 92), (94, 96, 97), (95, 97, 96), (98, 100, 101), (99, 101, 100), (102, 103, 106), (103, 105, 106), (104, 106, 105), (108, 111, 107), (110, 111, 108), (109, 111, 110), (116, 113, 115), (112, 115, 113), (114, 116, 115), (119, 120, 117), (118, 120, 119)])
me_id328_004.polygons.foreach_set('material_index', [4, 4, 4, 4, 4, 4, 4, 4, 4, 4, 4, 4, 4, 4, 4, 4, 4, 4, 4, 4, 4, 4, 4, 4, 4, 4, 4, 4, 4, 4, 4, 4, 4, 4, 4, 4, 4, 4, 4, 4, 4, 4, 4, 4, 4, 4, 4, 4, 4, 4, 4, 4, 4, 4, 4, 4, 4, 4, 4, 4, 4, 4, 4, 4, 4, 4, 4, 4, 4, 4, 4, 4, 4, 4, 4])
_uv = me_id328_004.uv_layers.new(name='UVTex')
_uv.uv.foreach_set('vector', [1.25, 1.167, 1.167, 1.167, 1.167, 0.4167, 1.25, 0.4167, 1.25, 1.167, 1.167, 0.4167, 0.6667, 0.5, 0.5833, 0.5, 0.6667, 0.3333, 0.6667, 0.3333, 0.5833, 0.5, 0.5833, 0.3333, 0.5833, 0.3333, 0.5833, 0.5, 0.4167, 0.25, 0.5833, 0.5, 0.3333, 0.4167, 0.4167, 0.25, 0.4167, 0.25, 0.3333, 0.4167, 0.25, 0.08333, 0.3333, 0.4167, 0.08333, 0.1667, 0.25, 0.08333, 0.08333, 0.1667, 0.25, 0.0, 0.25, 0.08333, 0.0, 0.0, 0.25, 0.0, 0.08333, 0.1667, 2.583, 0.1667, 2.333, 0.4167, 2.417, 0.08333, 2.417, 0.08333, 2.333, 0.4167, 2.25, 0.25, 2.333, 0.4167, 2.083, 0.5, 2.25, 0.25, 2.25, 0.25, 2.083, 0.5, 2.083, 0.3333, 2.083, 0.5, 2.0, 0.5, 2.083, 0.3333, 2.0, 0.3333, 2.083, 0.3333, 2.0, 0.5, 2.417, 0.08333, 2.667, 0.0, 2.583, 0.1667, 2.417, 0.0, 2.667, 0.0, 2.417, 0.08333, 0.75, 0.5, 0.6667, 0.5, 0.75, 0.1667, 0.6667, 0.1667, 0.75, 0.1667, 0.6667, 0.5, -0.1667, 0.5, -0.1667, 0.1667, -0.08333, 0.5833, -0.08333, 0.1667, -0.08333, 0.5833, -0.1667, 0.1667, 1.917, 0.5833, 1.583, 0.5833, 1.917, 0.1667, 1.583, 0.5833, 1.083, 0.5833, 1.917, 0.1667, 1.083, 0.5833, 0.75, 0.5833, 1.917, 0.1667, 0.75, 0.1667, 1.917, 0.1667, 0.75, 0.5833, 0.08333, 0.5833, 0.08333, 0.1667, 0.1667, 0.5, 0.1667, 0.1667, 0.1667, 0.5, 0.08333, 0.1667, 2.0, 0.5, 1.917, 0.5, 2.0, 0.1667, 1.917, 0.1667, 2.0, 0.1667, 1.917, 0.5, 0.1667, 1.917, 0.08333, 1.917, 0.1667, 0.75, 0.08333, 0.75, 0.1667, 0.75, 0.08333, 1.917, 0.3333, 2.0, 0.1667, 2.0, 0.3333, 0.6667, 0.1667, 2.0, 0.1667, 1.917, 0.3333, 0.6667, 0.1667, 1.917, 0.1667, 0.75, 0.3333, 0.6667, 0.1667, 0.6667, 0.3333, 0.6667, 0.1667, 0.75, 0.8333, 2.0, 0.8333, 2.083, 0.8333, 0.6667, 0.8333, 0.5833, 0.8333, 0.6667, 0.3333, 2.0, 0.8333, 0.6667, 0.8333, 2.083, 0.3333, 2.0, 0.3333, 2.083, 0.3333, 2.0, 0.8333, 2.083, 1.0, 2.0, 0.8333, 2.0, 1.0, 0.6667, 0.8333, 0.6667, 1.0, 0.6667, 0.8333, 2.0, 0.3333, 0.6667, 0.8333, 0.5833, 0.3333, 2.0, 0.3333, 0.5833, 0.8333, 0.5833, 0.3333, 0.6667, 0.1667, 0.5, 0.0, 0.6667, 0.0, 0.5, -1.184e-15, 0.5, 0.0, 0.6667, -0.1667, 0.5, 0.5833, 3.417, 0.75, 3.25, 0.75, 3.417, 0.5833, 3.25, 0.75, 3.25, 0.5833, 3.417, 0.9167, 1.25, 1.75, 1.208, 1.75, 1.25, 0.9167, 1.208, 1.75, 1.208, 0.9167, 1.25, 1.25, 0.3333, 1.25, 0.1667, 1.333, 0.3333, 1.333, 0.1667, 1.333, 0.3333, 1.25, 0.1667, 1.333, 0.5833, 1.333, 0.6667, 1.333, 0.4167, 1.333, 0.6667, 1.25, 0.6667, 1.333, 0.4167, 1.25, 0.4167, 1.333, 0.4167, 1.25, 0.6667, -1.333, 0.25, -1.333, 0.1667, -1.25, 0.25, -1.25, 0.1667, -1.25, 0.25, -1.333, 0.1667, 0.5833, 0.3333, 0.6667, 0.1667, 0.6667, 0.3333, 0.4167, 0.25, 0.6667, 0.1667, 0.5833, 0.3333, 0.4167, 0.1667, 0.6667, 0.1667, 0.4167, 0.25, -1.25, 0.25, -1.25, 0.1667, -1.333, 0.25, -1.333, 0.1667, -1.333, 0.25, -1.25, 0.1667, 1.333, 0.3333, 1.333, 0.1667, 1.25, 0.3333, 1.25, 0.1667, 1.25, 0.3333, 1.333, 0.1667, 0.4167, 0.25, 0.5833, 0.3333, 0.4167, 0.1667, 0.5833, 0.3333, 0.6667, 0.3333, 0.4167, 0.1667, 0.6667, 0.1667, 0.4167, 0.1667, 0.6667, 0.3333, 1.333, 0.4167, 1.333, 0.6667, 1.333, 0.5833, 1.25, 0.4167, 1.333, 0.6667, 1.333, 0.4167, 1.25, 0.6667, 1.333, 0.6667, 1.25, 0.4167, -5.382e-17, 1.167, -1.167, 1.167, -0.8679, 0.4167, -1.167, 0.4167, -0.8679, 0.4167, -1.167, 1.167, -5.382e-17, 0.4167, -5.382e-17, 1.167, -0.8679, 0.4167, 1.827, 1.167, 1.945, 0.4167, 1.945, 1.167, 1.827, 0.4167, 1.945, 0.4167, 1.827, 1.167])
me_id328_004.materials.append(mat_id50)
me_id328_004.materials.append(mat_id810)
me_id328_004.materials.append(mat_id694)
me_id328_004.materials.append(mat_id781)
me_id328_004.materials.append(mat_id37)
me_id328_004.materials.append(mat_id63)
me_id328_004.materials.append(mat_id16)
me_id328_004.materials.append(mat_id715)
me_id328_004.materials.append(mat_id724)
me_id328_004.materials.append(mat_id609)
me_id328_004.materials.append(mat_id583)
me_id328_004.materials.append(mat_id596)
me_id328_004.materials.append(mat_id570)
me_id328_004.materials.append(mat_id488)
me_id328_004.materials.append(mat_id497)
me_id328_004.use_remesh_preserve_volume = False
me_id328_004.use_remesh_preserve_attributes = False
me_id328_004.use_mirror_vertex_groups = False
me_id328_004.update()
me_id328_003 = bpy.data.meshes.new('ID328.003')
me_id328_003.from_pydata([(15.0, 45.0, 13.0), (15.0, 41.0, 5.0), (15.0, 41.0, 13.0), (15.0, 45.0, 5.0)], [], [(3, 0, 2), (1, 3, 2)])
me_id328_003.polygons.foreach_set('material_index', [3, 3])
_uv = me_id328_003.uv_layers.new(name='UVTex')
_uv.uv.foreach_set('vector', [8.0, 1.11e-16, 8.0, 1.0, 7.0, 1.0, 7.0, 1.11e-16, 8.0, 1.11e-16, 7.0, 1.0])
me_id328_003.materials.append(mat_id50)
me_id328_003.materials.append(mat_id810)
me_id328_003.materials.append(mat_id694)
me_id328_003.materials.append(mat_id781)
me_id328_003.materials.append(mat_id37)
me_id328_003.materials.append(mat_id63)
me_id328_003.materials.append(mat_id16)
me_id328_003.materials.append(mat_id715)
me_id328_003.materials.append(mat_id724)
me_id328_003.materials.append(mat_id609)
me_id328_003.materials.append(mat_id583)
me_id328_003.materials.append(mat_id596)
me_id328_003.materials.append(mat_id570)
me_id328_003.materials.append(mat_id488)
me_id328_003.materials.append(mat_id497)
me_id328_003.use_remesh_preserve_volume = False
me_id328_003.use_remesh_preserve_attributes = False
me_id328_003.use_mirror_vertex_groups = False
me_id328_003.update()
me_id328_002 = bpy.data.meshes.new('ID328.002')
me_id328_002.from_pydata([(16.0, 11.0, 4.0), (16.0, 9.0, 4.0), (16.0, 8.0, 4.0), (16.0, 8.0, 2.0), (16.0, 7.0, 0.0), (16.0, 7.0, 2.0), (16.0, 11.0, 0.0), (16.0, 25.0, 2.0), (16.0, 21.0, 0.0), (16.0, 21.0, 4.0), (16.0, 25.0, 0.0), (16.0, 24.0, 2.0), (16.0, 23.0, 4.0), (16.0, 24.0, 4.0), (15.0, 16.0, 5.0), (15.0, 17.0, 5.0), (12.0, 15.0, 5.0), (12.0, 17.0, 5.0), (15.0, 15.0, 5.0)], [], [(6, 0, 1), (2, 6, 1), (3, 6, 2), (5, 6, 3), (4, 6, 5), (7, 11, 10), (12, 9, 11), (11, 9, 10), (8, 10, 9), (11, 13, 12), (15, 18, 14), (17, 18, 15), (16, 18, 17)])
me_id328_002.polygons.foreach_set('material_index', [2, 2, 2, 2, 2, 2, 2, 2, 2, 2, 2, 2, 2])
_uv = me_id328_002.uv_layers.new(name='UVTex')
_uv.uv.foreach_set('vector', [0.9167, 0.0, 0.9167, 0.3333, 0.75, 0.3333, 0.6667, 0.3333, 0.9167, 0.0, 0.75, 0.3333, 0.6667, 0.1667, 0.9167, 0.0, 0.6667, 0.3333, 0.5833, 0.1667, 0.9167, 0.0, 0.6667, 0.1667, 0.5833, 0.0, 0.9167, 0.0, 0.5833, 0.1667, 0.5833, 0.1667, 0.6667, 0.1667, 0.5833, 0.0, 0.75, 0.3333, 0.9167, 0.3333, 0.6667, 0.1667, 0.6667, 0.1667, 0.9167, 0.3333, 0.5833, 0.0, 0.9167, 0.0, 0.5833, 0.0, 0.9167, 0.3333, 0.6667, 0.1667, 0.6667, 0.3333, 0.75, 0.3333, 1.25, 1.417, 1.25, 1.25, 1.25, 1.333, 1.0, 1.417, 1.25, 1.25, 1.25, 1.417, 1.0, 1.25, 1.25, 1.25, 1.0, 1.417])
me_id328_002.materials.append(mat_id50)
me_id328_002.materials.append(mat_id810)
me_id328_002.materials.append(mat_id694)
me_id328_002.materials.append(mat_id781)
me_id328_002.materials.append(mat_id37)
me_id328_002.materials.append(mat_id63)
me_id328_002.materials.append(mat_id16)
me_id328_002.materials.append(mat_id715)
me_id328_002.materials.append(mat_id724)
me_id328_002.materials.append(mat_id609)
me_id328_002.materials.append(mat_id583)
me_id328_002.materials.append(mat_id596)
me_id328_002.materials.append(mat_id570)
me_id328_002.materials.append(mat_id488)
me_id328_002.materials.append(mat_id497)
me_id328_002.use_remesh_preserve_volume = False
me_id328_002.use_remesh_preserve_attributes = False
me_id328_002.use_mirror_vertex_groups = False
me_id328_002.update()
me_id328_001 = bpy.data.meshes.new('ID328.001')
me_id328_001.from_pydata([], [], [])
me_id328_001.materials.append(mat_id50)
me_id328_001.materials.append(mat_id810)
me_id328_001.materials.append(mat_id694)
me_id328_001.materials.append(mat_id781)
me_id328_001.materials.append(mat_id37)
me_id328_001.materials.append(mat_id63)
me_id328_001.materials.append(mat_id16)
me_id328_001.materials.append(mat_id715)
me_id328_001.materials.append(mat_id724)
me_id328_001.materials.append(mat_id609)
me_id328_001.materials.append(mat_id583)
me_id328_001.materials.append(mat_id596)
me_id328_001.materials.append(mat_id570)
me_id328_001.materials.append(mat_id488)
me_id328_001.materials.append(mat_id497)
me_id328_001.use_remesh_preserve_volume = False
me_id328_001.use_remesh_preserve_attributes = False
me_id328_001.use_mirror_vertex_groups = False
me_id328_001.update()
me_id328 = bpy.data.meshes.new('ID328')
me_id328.from_pydata([(2.0, 9.0, 16.0), (0.0, 9.0, 15.5), (2.0, 9.0, 14.5), (2.0, 9.0, 11.0), (0.0, 9.0, 11.5), (0.0, 9.0, 10.0), (2.0, 9.0, 12.5), (2.0, 23.0, 11.0), (0.0, 9.0, 10.0), (0.0, 23.0, 10.0), (2.0, 9.0, 11.0), (0.0, 23.0, 11.5), (2.0, 23.0, 11.0), (0.0, 23.0, 10.0), (2.0, 23.0, 12.5), (2.0, 9.0, 16.0), (0.0, 9.0, 15.5), (0.0, 9.0, 17.0), (1.5, 11.0, 14.5), (2.0, 11.0, 12.0), (1.5, 11.0, 12.0), (2.0, 11.0, 15.0), (1.5, 11.0, 15.0), (2.0, 21.0, 15.0), (1.5, 21.0, 12.0), (2.0, 21.0, 12.0), (1.5, 21.0, 14.5), (1.5, 21.0, 15.0), (0.0, 23.0, 15.5), (2.0, 23.0, 16.0), (2.0, 23.0, 14.5), (0.0, 23.0, 17.0)], [], [(2, 0, 1), (5, 3, 4), (4, 3, 6), (9, 7, 8), (10, 8, 7), (13, 11, 12), (14, 12, 11), (16, 15, 17), (20, 18, 19), (19, 18, 21), (21, 18, 22), (25, 23, 24), (24, 23, 26), (26, 23, 27), (30, 28, 29), (29, 28, 31)])
_uv = me_id328.uv_layers.new(name='UVTex')
_uv.uv.foreach_set('vector', [0.1667, 1.208, 0.1667, 1.333, 0.0, 1.292, 0.0, 0.8333, 0.1667, 0.9167, 0.0, 0.9583, 0.0, 0.9583, 0.1667, 0.9167, 0.1667, 1.042, 1.917, 0.3727, 1.917, 0.559, 0.75, 0.3727, 0.75, 0.559, 0.75, 0.3727, 1.917, 0.559, 0.0, 0.8333, 0.0, 0.9583, -0.1667, 0.9167, -0.1667, 1.042, -0.1667, 0.9167, 0.0, 0.9583, 0.0, 1.292, 0.1667, 1.333, 0.0, 1.417, -0.125, 1.0, -0.125, 1.208, -0.1667, 1.0, -0.1667, 1.0, -0.125, 1.208, -0.1667, 1.25, -0.1667, 1.25, -0.125, 1.208, -0.125, 1.25, 0.1667, 1.0, 0.1667, 1.25, 0.125, 1.0, 0.125, 1.0, 0.1667, 1.25, 0.125, 1.208, 0.125, 1.208, 0.1667, 1.25, 0.125, 1.25, -0.1667, 1.208, 0.0, 1.292, -0.1667, 1.333, -0.1667, 1.333, 0.0, 1.292, 0.0, 1.417])
me_id328.materials.append(mat_id50)
me_id328.materials.append(mat_id810)
me_id328.materials.append(mat_id694)
me_id328.materials.append(mat_id781)
me_id328.materials.append(mat_id37)
me_id328.materials.append(mat_id63)
me_id328.materials.append(mat_id16)
me_id328.materials.append(mat_id715)
me_id328.materials.append(mat_id724)
me_id328.materials.append(mat_id609)
me_id328.materials.append(mat_id583)
me_id328.materials.append(mat_id596)
me_id328.materials.append(mat_id570)
me_id328.materials.append(mat_id488)
me_id328.materials.append(mat_id497)
me_id328.use_remesh_preserve_volume = False
me_id328.use_remesh_preserve_attributes = False
me_id328.use_mirror_vertex_groups = False
me_id328.update()

# ---- objects
ob_090 = bpy.data.objects.new('.090', None)
ob_095 = bpy.data.objects.new('.095', me_id328_038)
ob_094 = bpy.data.objects.new('.094', me_id328_037)
ob_092 = bpy.data.objects.new('.092', me_id328_034)
ob_091 = bpy.data.objects.new('.091', me_id328_033)
ob_031 = bpy.data.objects.new('.031', me_id328_032)
ob_030 = bpy.data.objects.new('.030', me_id328_031)
ob_029 = bpy.data.objects.new('.029', me_id328_030)
ob_028 = bpy.data.objects.new('.028', me_id328_029)
ob_027 = bpy.data.objects.new('.027', me_id328_028)
ob_026 = bpy.data.objects.new('.026', me_id328_027)
ob_025 = bpy.data.objects.new('.025', me_id328_026)
ob_024 = bpy.data.objects.new('.024', me_id328_025)
ob_023 = bpy.data.objects.new('.023', me_id328_024)
ob_022 = bpy.data.objects.new('.022', me_id328_023)
ob_021 = bpy.data.objects.new('.021', me_id328_022)
ob_020 = bpy.data.objects.new('.020', me_id328_021)
ob_019 = bpy.data.objects.new('.019', me_id328_020)
ob_018 = bpy.data.objects.new('.018', me_id328_019)
ob_017 = bpy.data.objects.new('.017', me_id328_018)
ob_016 = bpy.data.objects.new('.016', me_id328_017)
ob_015 = bpy.data.objects.new('.015', me_id328_016)
ob_014 = bpy.data.objects.new('.014', me_id328_015)
ob_013 = bpy.data.objects.new('.013', me_id328_014)
ob_012 = bpy.data.objects.new('.012', me_id328_013)
ob_011 = bpy.data.objects.new('.011', me_id328_012)
ob_010 = bpy.data.objects.new('.010', me_id328_011)
ob_009 = bpy.data.objects.new('.009', me_id328_010)
ob_008 = bpy.data.objects.new('.008', me_id328_009)
ob_007 = bpy.data.objects.new('.007', me_id328_008)
ob_006 = bpy.data.objects.new('.006', me_id328_007)
ob_005 = bpy.data.objects.new('.005', me_id328_006)
ob_004 = bpy.data.objects.new('.004', me_id328_005)
ob_003 = bpy.data.objects.new('.003', me_id328_004)
ob_002 = bpy.data.objects.new('.002', me_id328_003)
ob_001 = bpy.data.objects.new('.001', me_id328_002)
ob_x = bpy.data.objects.new('', me_id328_001)
ob_037 = bpy.data.objects.new('.037', me_id328)

# ---- transforms, parenting, visibility, modifiers, constraints
ob_090.location = (0.0, 0.0, 0.0)
ob_090.lock_rotations_4d = False
ob_090.empty_display_type = 'ARROWS'
ob_090.empty_image_offset = (0.0, 0.0)
ob_090.lineart.crease_threshold = 0.0
ob_095.parent = ob_090
ob_095.location = (0.0, 0.0, 0.0)
ob_095.lock_rotations_4d = False
ob_095.empty_display_type = 'ARROWS'
ob_095.lineart.crease_threshold = 0.0
ob_094.parent = ob_090
ob_094.location = (0.0, 0.0, 0.0)
ob_094.lock_rotations_4d = False
ob_094.empty_display_type = 'ARROWS'
ob_094.lineart.crease_threshold = 0.0
ob_092.parent = ob_090
ob_092.location = (0.0, 0.0, 0.0)
ob_092.lock_rotations_4d = False
ob_092.empty_display_type = 'ARROWS'
ob_092.lineart.crease_threshold = 0.0
ob_091.parent = ob_090
ob_091.location = (0.0, 0.0, 0.0)
ob_091.lock_rotations_4d = False
ob_091.empty_display_type = 'ARROWS'
ob_091.lineart.crease_threshold = 0.0
ob_031.parent = ob_090
ob_031.location = (0.0, 0.0, 0.0)
ob_031.lock_rotations_4d = False
ob_031.empty_display_type = 'ARROWS'
ob_031.lineart.crease_threshold = 0.0
ob_030.parent = ob_090
ob_030.location = (0.0, 0.0, 0.0)
ob_030.lock_rotations_4d = False
ob_030.empty_display_type = 'ARROWS'
ob_030.lineart.crease_threshold = 0.0
ob_029.parent = ob_090
ob_029.location = (0.0, 0.0, 0.0)
ob_029.lock_rotations_4d = False
ob_029.empty_display_type = 'ARROWS'
ob_029.lineart.crease_threshold = 0.0
ob_028.parent = ob_090
ob_028.location = (0.0, 0.0, 0.0)
ob_028.lock_rotations_4d = False
ob_028.empty_display_type = 'ARROWS'
ob_028.lineart.crease_threshold = 0.0
ob_027.parent = ob_090
ob_027.location = (0.0, 0.0, 0.0)
ob_027.lock_rotations_4d = False
ob_027.empty_display_type = 'ARROWS'
ob_027.lineart.crease_threshold = 0.0
ob_026.parent = ob_090
ob_026.location = (0.0, 0.0, 0.0)
ob_026.lock_rotations_4d = False
ob_026.empty_display_type = 'ARROWS'
ob_026.lineart.crease_threshold = 0.0
ob_025.parent = ob_090
ob_025.location = (0.0, 0.0, 0.0)
ob_025.lock_rotations_4d = False
ob_025.empty_display_type = 'ARROWS'
ob_025.lineart.crease_threshold = 0.0
ob_024.parent = ob_090
ob_024.location = (0.0, 0.0, 0.0)
ob_024.lock_rotations_4d = False
ob_024.empty_display_type = 'ARROWS'
ob_024.lineart.crease_threshold = 0.0
ob_023.parent = ob_090
ob_023.location = (0.0, 0.0, 0.0)
ob_023.lock_rotations_4d = False
ob_023.empty_display_type = 'ARROWS'
ob_023.lineart.crease_threshold = 0.0
ob_022.parent = ob_090
ob_022.location = (0.0, 0.0, 0.0)
ob_022.lock_rotations_4d = False
ob_022.empty_display_type = 'ARROWS'
ob_022.lineart.crease_threshold = 0.0
ob_021.parent = ob_090
ob_021.location = (0.0, 0.0, 0.0)
ob_021.lock_rotations_4d = False
ob_021.empty_display_type = 'ARROWS'
ob_021.lineart.crease_threshold = 0.0
ob_020.parent = ob_090
ob_020.location = (0.0, 0.0, 0.0)
ob_020.lock_rotations_4d = False
ob_020.empty_display_type = 'ARROWS'
ob_020.lineart.crease_threshold = 0.0
ob_019.parent = ob_090
ob_019.location = (0.0, 0.0, 0.0)
ob_019.lock_rotations_4d = False
ob_019.empty_display_type = 'ARROWS'
ob_019.lineart.crease_threshold = 0.0
ob_018.parent = ob_090
ob_018.location = (0.0, 0.0, 0.0)
ob_018.lock_rotations_4d = False
ob_018.empty_display_type = 'ARROWS'
ob_018.lineart.crease_threshold = 0.0
ob_017.parent = ob_090
ob_017.location = (0.0, 0.0, 0.0)
ob_017.lock_rotations_4d = False
ob_017.empty_display_type = 'ARROWS'
ob_017.lineart.crease_threshold = 0.0
ob_016.parent = ob_090
ob_016.location = (0.0, 0.0, 0.0)
ob_016.lock_rotations_4d = False
ob_016.empty_display_type = 'ARROWS'
ob_016.lineart.crease_threshold = 0.0
ob_015.parent = ob_090
ob_015.location = (0.0, 0.0, 0.0)
ob_015.lock_rotations_4d = False
ob_015.empty_display_type = 'ARROWS'
ob_015.lineart.crease_threshold = 0.0
ob_014.parent = ob_090
ob_014.location = (0.0, 0.0, 0.0)
ob_014.lock_rotations_4d = False
ob_014.empty_display_type = 'ARROWS'
ob_014.lineart.crease_threshold = 0.0
ob_013.parent = ob_090
ob_013.location = (0.0, 0.0, 0.0)
ob_013.lock_rotations_4d = False
ob_013.empty_display_type = 'ARROWS'
ob_013.lineart.crease_threshold = 0.0
ob_012.parent = ob_090
ob_012.location = (0.0, 0.0, 0.0)
ob_012.lock_rotations_4d = False
ob_012.empty_display_type = 'ARROWS'
ob_012.lineart.crease_threshold = 0.0
ob_011.parent = ob_090
ob_011.location = (0.0, 0.0, 0.0)
ob_011.lock_rotations_4d = False
ob_011.empty_display_type = 'ARROWS'
ob_011.lineart.crease_threshold = 0.0
ob_010.parent = ob_090
ob_010.location = (0.0, 0.0, 0.0)
ob_010.lock_rotations_4d = False
ob_010.empty_display_type = 'ARROWS'
ob_010.lineart.crease_threshold = 0.0
ob_009.parent = ob_090
ob_009.location = (0.0, 0.0, 0.0)
ob_009.lock_rotations_4d = False
ob_009.empty_display_type = 'ARROWS'
ob_009.lineart.crease_threshold = 0.0
ob_008.parent = ob_090
ob_008.location = (0.0, 0.0, 0.0)
ob_008.lock_rotations_4d = False
ob_008.empty_display_type = 'ARROWS'
ob_008.lineart.crease_threshold = 0.0
ob_007.parent = ob_090
ob_007.location = (0.0, 0.0, 0.0)
ob_007.lock_rotations_4d = False
ob_007.empty_display_type = 'ARROWS'
ob_007.lineart.crease_threshold = 0.0
ob_006.parent = ob_090
ob_006.location = (0.0, 0.0, 0.0)
ob_006.lock_rotations_4d = False
ob_006.empty_display_type = 'ARROWS'
ob_006.lineart.crease_threshold = 0.0
ob_005.parent = ob_090
ob_005.location = (0.0, 0.0, 0.0)
ob_005.lock_rotations_4d = False
ob_005.empty_display_type = 'ARROWS'
ob_005.lineart.crease_threshold = 0.0
ob_004.parent = ob_090
ob_004.location = (0.0, 0.0, 0.0)
ob_004.lock_rotations_4d = False
ob_004.empty_display_type = 'ARROWS'
ob_004.lineart.crease_threshold = 0.0
ob_003.parent = ob_090
ob_003.location = (0.0, 0.0, 0.0)
ob_003.lock_rotations_4d = False
ob_003.empty_display_type = 'ARROWS'
ob_003.lineart.crease_threshold = 0.0
ob_002.parent = ob_090
ob_002.location = (0.0, 0.0, 0.0)
ob_002.lock_rotations_4d = False
ob_002.empty_display_type = 'ARROWS'
ob_002.lineart.crease_threshold = 0.0
ob_001.parent = ob_090
ob_001.location = (0.0, 0.0, 0.0)
ob_001.lock_rotations_4d = False
ob_001.empty_display_type = 'ARROWS'
ob_001.lineart.crease_threshold = 0.0
ob_x.parent = ob_090
ob_x.location = (0.0, 0.0, 0.0)
ob_x.lock_rotations_4d = False
ob_x.empty_display_type = 'ARROWS'
ob_x.lineart.crease_threshold = 0.0
ob_037.parent = ob_090
ob_037.location = (0.0, 0.0, 0.0)
ob_037.lock_rotations_4d = False
ob_037.empty_display_type = 'ARROWS'
ob_037.lineart.crease_threshold = 0.0

# ---- collection membership
col_collection_1.objects.link(ob_090)
col_collection_1.objects.link(ob_095)
col_collection_1.objects.link(ob_094)
col_collection_1.objects.link(ob_092)
col_collection_1.objects.link(ob_091)
col_collection_1.objects.link(ob_031)
col_collection_1.objects.link(ob_030)
col_collection_1.objects.link(ob_029)
col_collection_1.objects.link(ob_028)
col_collection_1.objects.link(ob_027)
col_collection_1.objects.link(ob_026)
col_collection_1.objects.link(ob_025)
col_collection_1.objects.link(ob_024)
col_collection_1.objects.link(ob_023)
col_collection_1.objects.link(ob_022)
col_collection_1.objects.link(ob_021)
col_collection_1.objects.link(ob_020)
col_collection_1.objects.link(ob_019)
col_collection_1.objects.link(ob_018)
col_collection_1.objects.link(ob_017)
col_collection_1.objects.link(ob_016)
col_collection_1.objects.link(ob_015)
col_collection_1.objects.link(ob_014)
col_collection_1.objects.link(ob_013)
col_collection_1.objects.link(ob_012)
col_collection_1.objects.link(ob_011)
col_collection_1.objects.link(ob_010)
col_collection_1.objects.link(ob_009)
col_collection_1.objects.link(ob_008)
col_collection_1.objects.link(ob_007)
col_collection_1.objects.link(ob_006)
col_collection_1.objects.link(ob_005)
col_collection_1.objects.link(ob_004)
col_collection_1.objects.link(ob_003)
col_collection_1.objects.link(ob_002)
col_collection_1.objects.link(ob_001)
col_collection_1.objects.link(ob_x)
col_collection_1.objects.link(ob_037)

# ---- scene / render settings (as saved in the file)
scene.frame_start = 1; scene.frame_end = 250; scene.frame_set(1)
scene.render.engine = 'BLENDER_EEVEE_NEXT'
scene.render.image_settings.file_format = 'TARGA'
scene.render.image_settings.color_mode = 'RGB'
scene.render.image_settings.compression = 90
scene.render.resolution_x = 320
scene.render.resolution_y = 256
scene.render.fps = 25
scene.render.dither_intensity = 0.0
scene.render.use_compositing = False
scene.render.use_sequencer = False
scene.render.use_file_extension = False
scene.render.bake_margin = 2
scene.render.bake_bias = 0.0
scene.render.use_stamp_time = False
scene.render.use_stamp_date = False
scene.render.use_stamp_frame = False
scene.render.use_stamp_camera = False
scene.render.use_stamp_scene = False
scene.render.use_stamp_filename = False
scene.render.use_stamp_render_time = False
scene.render.stamp_font_size = 0
scene.render.stamp_foreground = (0.0, 0.0, 0.0, 0.0)
scene.render.stamp_background = (0.0, 0.0, 0.0, 0.0)
scene.cycles.use_denoising = False
scene.cycles.samples = 10
scene.cycles.sampling_pattern = 'TABULATED_SOBOL'
scene.cycles.light_sampling_threshold = 0.0
scene.cycles.use_adaptive_sampling = False
scene.cycles.use_light_tree = False
scene.cycles.blur_glossy = 0.0
scene.cycles.volume_bounces = 1
scene.cycles.pixel_filter_type = 'GAUSSIAN'
scene.cycles.sample_clamp_indirect = 0.0
scene.view_settings.view_transform = 'Raw'
bpy.context.view_layer.update()

# ---- added for rendering (the .blend has no active camera and no usable light): camera, sun + grey world if the file has none
cam_auto = bpy.data.cameras.new('AutoCamera')
cam_auto.lens = 50.0
cam_auto.sensor_width = 36.0
cam_auto.clip_end = 1000.0
ob_auto_camera = bpy.data.objects.new('AutoCamera', cam_auto)
scene.collection.objects.link(ob_auto_camera)
ob_auto_camera.location = (59.0218, -37.7261, 52.8174)
ob_auto_camera.rotation_euler = (1.09748, -7.21219e-08, 0.694738)
scene.camera = ob_auto_camera
light_auto_sun = bpy.data.lights.new('AutoSun', 'SUN')
light_auto_sun.energy = 3.0
light_auto_sun.angle = 0.0523599
ob_auto_sun = bpy.data.objects.new('AutoSun', light_auto_sun)
scene.collection.objects.link(ob_auto_sun)
ob_auto_sun.rotation_euler = (0.872665, 0.174533, 0.523599)
if scene.world is None:
    world_auto = bpy.data.worlds.new('AutoWorld')
    world_auto.color = (0.3, 0.3, 0.3)
    scene.world = world_auto
bpy.context.view_layer.update()
